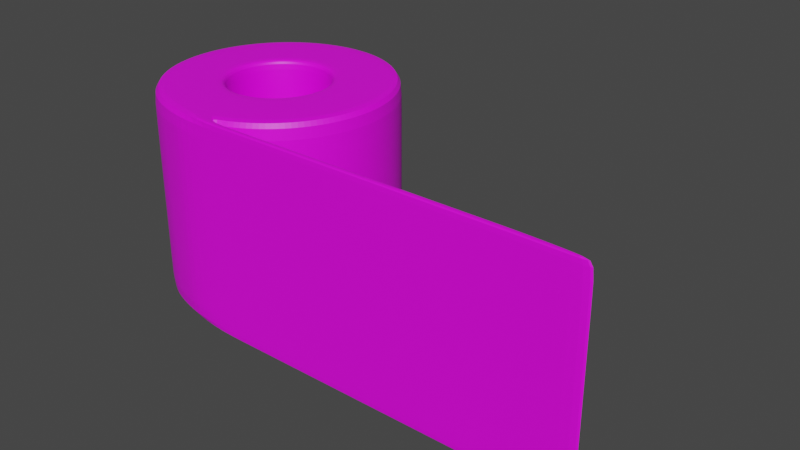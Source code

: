 # Source: Rollo.blend  (saved by Blender 2.82.7; exported with 4.5.12 LTS)
import bpy
from mathutils import Matrix  # noqa: F401  (used for matrix-valued properties, if any)

bpy.ops.wm.read_factory_settings(use_empty=True)
scene = bpy.context.scene
scene.name = 'Scene'

# ---- collections
col_collection = bpy.data.collections.new('Collection'); scene.collection.children.link(col_collection)

# ---- images (referenced by path relative to the original .blend; pixels are not part of the script)
import os
ASSET_DIR = os.environ.get("B2B_ASSET_DIR", "")  # directory of the original .blend (textures are referenced by path, not embedded)
HERE = os.path.dirname(os.path.abspath(__file__))  # packed textures are extracted next to this script under _unpacked/

def load_image(name, relpath, width, height, colorspace="sRGB"):
    """Load a texture the original file referenced (path relative to the .blend, or extracted next to this script)."""
    p = next((c for c in (os.path.join(HERE, relpath), os.path.join(ASSET_DIR, relpath)) if relpath and os.path.exists(c)), "")
    if p:
        img = bpy.data.images.load(p, check_existing=True)
        img.name = name
    else:  # same state as the original file: an image datablock whose file is absent (Cycles renders it pink)
        img = bpy.data.images.new(name, width, height)
        img.source = "FILE"
        img.filepath = "//" + (relpath or name)
    img.colorspace_settings.name = colorspace
    return img
img_papel_tex_png = load_image('papel-tex.png', 'papel-tex.png', 1024, 1024, 'sRGB')

# ---- materials (node trees are filled in below, after node groups)
mat_roio = bpy.data.materials.new('roio')
mat_roio.use_transparent_shadow = False

# ---- material node trees
mat_roio.use_nodes = True; mat_roio.node_tree.nodes.clear()
_N = mat_roio.node_tree.nodes; _L = mat_roio.node_tree.links
n0 = _N.new('ShaderNodeOutputMaterial'); n0.name = 'Material Output'; n0.location = (300, 300)
n1 = _N.new('ShaderNodeBsdfPrincipled'); n1.name = 'Principled BSDF'; n1.location = (10, 300)
n1.distribution = 'GGX'
n1.subsurface_method = 'BURLEY'
n1.inputs[3].default_value = 1.45
n1.inputs[27].default_value = (0.0, 0.0, 0.0, 1.0)
n1.inputs[28].default_value = 1.0
n2 = _N.new('ShaderNodeTexImage'); n2.name = 'Image Texture'; n2.location = (-280, 280)
n2.image = img_papel_tex_png
_L.new(n1.outputs[0], n0.inputs[0])
_L.new(n2.outputs[0], n1.inputs[0])
n0.is_active_output = True

# ---- world
world_world = bpy.data.worlds.new('World'); scene.world = world_world
world_world.use_nodes = True; world_world.node_tree.nodes.clear()
_N = world_world.node_tree.nodes; _L = world_world.node_tree.links
n0 = _N.new('ShaderNodeOutputWorld'); n0.name = 'World Output'; n0.location = (300, 300)
n1 = _N.new('ShaderNodeBackground'); n1.name = 'Background'; n1.location = (10, 300)
n1.inputs[0].default_value = (0.05088, 0.05088, 0.05088, 1.0)
_L.new(n1.outputs[0], n0.inputs[0])
n0.is_active_output = True
world_world.color = (0.05088, 0.05088, 0.05088)
world_world.use_sun_shadow = False
world_world.sun_shadow_jitter_overblur = 0.0

# ---- meshes
me_cylinder = bpy.data.meshes.new('Cylinder')
me_cylinder.from_pydata([(-2.98e-07, 0.4335, -0.9105), (-2.98e-07, 0.4335, 0.9105), (0.08457, 0.4252, -0.9105), (0.08457, 0.4252, 0.9105), (0.1659, 0.4005, -0.9105), (0.1659, 0.4005, 0.9105), (0.2408, 0.3604, -0.9105), (0.2408, 0.3604, 0.9105), (0.3065, 0.3065, -0.9105), (0.3065, 0.3065, 0.9105), (0.3604, 0.2408, -0.9105), (0.3604, 0.2408, 0.9105), (0.4005, 0.1659, -0.9105), (0.4005, 0.1659, 0.9105), (0.4252, 0.08457, -0.9105), (0.4252, 0.08457, 0.9105), (0.4335, -5.029e-08, -0.9105), (0.4335, -5.029e-08, 0.9105), (0.4252, -0.08457, -0.9105), (0.4252, -0.08457, 0.9105), (0.4005, -0.1659, -0.9105), (0.4005, -0.1659, 0.9105), (0.3604, -0.2408, -0.9105), (0.3604, -0.2408, 0.9105), (0.3065, -0.3065, -0.9105), (0.3065, -0.3065, 0.9105), (0.2408, -0.3604, -0.9105), (0.2408, -0.3604, 0.9105), (0.1659, -0.4005, -0.9105), (0.1659, -0.4005, 0.9105), (0.08457, -0.4252, -0.9105), (0.08457, -0.4252, 0.9105), (-1.639e-07, -0.4335, -0.9105), (-1.639e-07, -0.4335, 0.9105), (-0.08457, -0.4252, -0.9105), (-0.08457, -0.4252, 0.9105), (-0.1659, -0.4005, -0.9105), (-0.1659, -0.4005, 0.9105), (-0.2408, -0.3604, -0.9105), (-0.2408, -0.3604, 0.9105), (-0.3065, -0.3065, -0.9105), (-0.3065, -0.3065, 0.9105), (-0.3604, -0.2408, -0.9105), (-0.3604, -0.2408, 0.9105), (-0.4005, -0.1659, -0.9105), (-0.4005, -0.1659, 0.9105), (-0.4252, -0.08457, -0.9105), (-0.4252, -0.08457, 0.9105), (-0.4335, 4.359e-07, -0.9105), (-0.4335, 4.359e-07, 0.9105), (-0.4252, 0.08457, -0.9105), (-0.4252, 0.08457, 0.9105), (-0.4005, 0.1659, -0.9105), (-0.4005, 0.1659, 0.9105), (-0.3604, 0.2408, -0.9105), (-0.3604, 0.2408, 0.9105), (-0.3065, 0.3065, -0.9105), (-0.3065, 0.3065, 0.9105), (-0.2408, 0.3604, -0.9105), (-0.2408, 0.3604, 0.9105), (-0.1659, 0.4005, -0.9105), (-0.1659, 0.4005, 0.9105), (-0.08457, 0.4252, -0.9105), (-0.08457, 0.4252, 0.9105), (0.0, 1.0, -0.9105), (0.1951, 0.9808, -0.9105), (0.1951, 0.9808, 0.9105), (0.0, 1.0, 0.9105), (0.3827, 0.9239, -0.9105), (0.3827, 0.9239, 0.9105), (0.5556, 0.8315, -0.9105), (0.5556, 0.8315, 0.9105), (0.7071, 0.7071, -0.9105), (0.7071, 0.7071, 0.9105), (0.8315, 0.5556, -0.9105), (0.8315, 0.5556, 0.9105), (0.9239, 0.3827, -0.9105), (0.9239, 0.3827, 0.9105), (0.9808, 0.1951, -0.9105), (0.9808, 0.1951, 0.9105), (1.0, 7.637e-08, -0.9105), (1.0, 7.637e-08, 0.9105), (0.9808, -0.1951, -0.9105), (0.9808, -0.1951, 0.9105), (0.9239, -0.3827, -0.9105), (0.9239, -0.3827, 0.9105), (0.8315, -0.5556, -0.9105), (0.8315, -0.5556, 0.9105), (0.7071, -0.7071, -0.9105), (0.7071, -0.7071, 0.9105), (0.5556, -0.8315, -0.9105), (0.5556, -0.8315, 0.9105), (0.3827, -0.9239, -0.9105), (0.3827, -0.9239, 0.9105), (0.1951, -0.9808, -0.9105), (0.1951, -0.9808, 0.9105), (-3.278e-07, -1.028, -0.9105), (-3.278e-07, -1.028, 0.9105), (-0.1951, -0.9808, -0.9105), (-0.1951, -0.9808, 0.9105), (-0.3827, -0.9239, -0.9105), (-0.3827, -0.9239, 0.9105), (-0.5556, -0.8315, -0.9105), (-0.5556, -0.8315, 0.9105), (-0.7071, -0.7071, -0.9105), (-0.7071, -0.7071, 0.9105), (-0.8315, -0.5556, -0.9105), (-0.8315, -0.5556, 0.9105), (-0.9239, -0.3827, -0.9105), (-0.9239, -0.3827, 0.9105), (-0.9808, -0.1951, -0.9105), (-0.9808, -0.1951, 0.9105), (-1.0, 9.649e-07, -0.9105), (-1.0, 9.649e-07, 0.9105), (-0.9808, 0.1951, -0.9105), (-0.9808, 0.1951, 0.9105), (-0.9239, 0.3827, -0.9105), (-0.9239, 0.3827, 0.9105), (-0.8315, 0.5556, -0.9105), (-0.8315, 0.5556, 0.9105), (-0.7071, 0.7071, -0.9105), (-0.7071, 0.7071, 0.9105), (-0.5556, 0.8315, -0.9105), (-0.5556, 0.8315, 0.9105), (-0.3827, 0.9239, -0.9105), (-0.3827, 0.9239, 0.9105), (-0.1951, 0.9808, -0.9105), (-0.1951, 0.9808, 0.9105), (3.578, -1.002, 0.9105), (3.578, -1.002, -0.9105), (3.578, -1.035, -0.9105), (3.578, -1.035, 0.9105), (-8.941e-08, 0.5203, 0.9105), (0.1015, 0.5103, 0.9105), (0.1991, 0.4807, 0.9105), (0.2891, 0.4326, 0.9105), (0.3679, 0.3679, 0.9105), (0.4326, 0.2891, 0.9105), (0.4807, 0.1991, 0.9105), (0.5103, 0.1015, 0.9105), (0.5203, 7.264e-08, 0.9105), (0.5103, -0.1015, 0.9105), (0.4807, -0.1991, 0.9105), (0.4326, -0.2891, 0.9105), (0.3679, -0.3679, 0.9105), (0.2891, -0.4326, 0.9105), (0.1991, -0.4807, 0.9105), (0.1015, -0.5103, 0.9105), (-1.565e-07, -0.5203, 0.9105), (-0.1015, -0.5103, 0.9105), (-0.1991, -0.4807, 0.9105), (-0.2891, -0.4326, 0.9105), (-0.3679, -0.3679, 0.9105), (-0.4326, -0.2891, 0.9105), (-0.4807, -0.1991, 0.9105), (-0.5103, -0.1015, 0.9105), (-0.5203, 5.718e-07, 0.9105), (-0.5103, 0.1015, 0.9105), (-0.4807, 0.1991, 0.9105), (-0.4326, 0.2891, 0.9105), (-0.3679, 0.3679, 0.9105), (-0.289, 0.4326, 0.9105), (-0.1991, 0.4807, 0.9105), (-0.1015, 0.5103, 0.9105), (0.1015, 0.5103, -0.9105), (-8.941e-08, 0.5203, -0.9105), (0.1991, 0.4807, -0.9105), (0.2891, 0.4326, -0.9105), (0.3679, 0.3679, -0.9105), (0.4326, 0.2891, -0.9105), (0.4807, 0.1991, -0.9105), (0.5103, 0.1015, -0.9105), (0.5203, 7.264e-08, -0.9105), (0.5103, -0.1015, -0.9105), (0.4807, -0.1991, -0.9105), (0.4326, -0.2891, -0.9105), (0.3679, -0.3679, -0.9105), (0.2891, -0.4326, -0.9105), (0.1991, -0.4807, -0.9105), (0.1015, -0.5103, -0.9105), (-1.565e-07, -0.5203, -0.9105), (-0.1015, -0.5103, -0.9105), (-0.1991, -0.4807, -0.9105), (-0.2891, -0.4326, -0.9105), (-0.3679, -0.3679, -0.9105), (-0.4326, -0.2891, -0.9105), (-0.4807, -0.1991, -0.9105), (-0.5103, -0.1015, -0.9105), (-0.5203, 5.718e-07, -0.9105), (-0.5103, 0.1015, -0.9105), (-0.4807, 0.1991, -0.9105), (-0.4326, 0.2891, -0.9105), (-0.3679, 0.3679, -0.9105), (-0.289, 0.4326, -0.9105), (-0.1991, 0.4807, -0.9105), (-0.1015, 0.5103, -0.9105), (0.5132, -1.028, -0.9105), (0.833, -1.028, -0.9105), (1.153, -1.028, -0.9105), (1.473, -1.028, -0.9105), (1.793, -1.028, -0.9105), (2.113, -1.028, -0.9105), (2.432, -1.028, -0.9105), (2.752, -1.028, -0.9105), (3.072, -1.028, -0.9105), (3.072, -1.028, 0.9105), (2.752, -1.028, 0.9105), (2.432, -1.028, 0.9105), (2.113, -1.028, 0.9105), (1.793, -1.028, 0.9105), (1.473, -1.028, 0.9105), (1.153, -1.028, 0.9105), (0.833, -1.028, 0.9105), (0.5132, -1.028, 0.9105), (0.515, -0.9808, -0.9105), (0.8349, -0.9808, -0.9105), (1.155, -0.9808, -0.9105), (1.475, -0.9808, -0.9105), (1.795, -0.9808, -0.9105), (2.114, -0.9808, -0.9105), (2.434, -0.9808, -0.9105), (2.754, -0.9808, -0.9105), (3.074, -0.9808, -0.9105), (3.074, -0.9808, 0.9105), (2.754, -0.9808, 0.9105), (2.434, -0.9808, 0.9105), (2.114, -0.9808, 0.9105), (1.795, -0.9808, 0.9105), (1.475, -0.9808, 0.9105), (1.155, -0.9808, 0.9105), (0.8349, -0.9808, 0.9105), (0.515, -0.9808, 0.9105), (0.0, 1.0, 0.8887), (0.0, 1.0, -0.8887), (0.1951, 0.9808, -0.8887), (0.1951, 0.9808, 0.8887), (0.3827, 0.9239, -0.8887), (0.3827, 0.9239, 0.8887), (0.5556, 0.8315, -0.8887), (0.5556, 0.8315, 0.8887), (0.7071, 0.7071, -0.8887), (0.7071, 0.7071, 0.8887), (0.8315, 0.5556, -0.8887), (0.8315, 0.5556, 0.8887), (0.9239, 0.3827, -0.8887), (0.9239, 0.3827, 0.8887), (0.9808, 0.1951, -0.8887), (0.9808, 0.1951, 0.8887), (1.0, 7.637e-08, -0.8887), (1.0, 7.637e-08, 0.8887), (0.9808, -0.1951, -0.8887), (0.9808, -0.1951, 0.8887), (0.9239, -0.3827, -0.8887), (0.9239, -0.3827, 0.8887), (0.8315, -0.5556, -0.8887), (0.8315, -0.5556, 0.8887), (0.7071, -0.7071, -0.8887), (0.7071, -0.7071, 0.8887), (0.5556, -0.8315, -0.8887), (0.5556, -0.8315, 0.8887), (0.3827, -0.9239, -0.8887), (0.3827, -0.9239, 0.8887), (0.1951, -0.9808, -0.8887), (0.1951, -0.9808, 0.8887), (-3.278e-07, -1.028, 0.8887), (-3.278e-07, -1.028, -0.8887), (-0.1951, -0.9808, -0.8887), (-0.1951, -0.9808, 0.8887), (-0.3827, -0.9239, -0.8887), (-0.3827, -0.9239, 0.8887), (-0.5556, -0.8315, -0.8887), (-0.5556, -0.8315, 0.8887), (-0.7071, -0.7071, -0.8887), (-0.7071, -0.7071, 0.8887), (-0.8315, -0.5556, -0.8887), (-0.8315, -0.5556, 0.8887), (-0.9239, -0.3827, -0.8887), (-0.9239, -0.3827, 0.8887), (-0.9808, -0.1951, -0.8887), (-0.9808, -0.1951, 0.8887), (-1.0, 9.649e-07, -0.8887), (-1.0, 9.649e-07, 0.8887), (-0.9808, 0.1951, -0.8887), (-0.9808, 0.1951, 0.8887), (-0.9239, 0.3827, -0.8887), (-0.9239, 0.3827, 0.8887), (-0.8315, 0.5556, -0.8887), (-0.8315, 0.5556, 0.8887), (-0.7071, 0.7071, -0.8887), (-0.7071, 0.7071, 0.8887), (-0.5556, 0.8315, -0.8887), (-0.5556, 0.8315, 0.8887), (-0.3827, 0.9239, -0.8887), (-0.3827, 0.9239, 0.8887), (-0.1951, 0.9808, -0.8887), (-0.1951, 0.9808, 0.8887), (3.578, -1.002, 0.8887), (3.578, -1.002, -0.8887), (3.578, -1.035, 0.8887), (3.578, -1.035, -0.8887), (0.515, -0.9808, -0.8887), (0.515, -0.9808, 0.8887), (0.8349, -0.9808, -0.8887), (0.8349, -0.9808, 0.8887), (1.155, -0.9808, -0.8887), (1.155, -0.9808, 0.8887), (1.475, -0.9808, -0.8887), (1.475, -0.9808, 0.8887), (1.795, -0.9808, -0.8887), (1.795, -0.9808, 0.8887), (2.114, -0.9808, -0.8887), (2.114, -0.9808, 0.8887), (2.434, -0.9808, -0.8887), (2.434, -0.9808, 0.8887), (2.754, -0.9808, -0.8887), (2.754, -0.9808, 0.8887), (3.074, -0.9808, 0.8887), (3.074, -0.9808, -0.8887), (0.5132, -1.028, 0.8887), (0.5132, -1.028, -0.8887), (0.833, -1.028, 0.8887), (0.833, -1.028, -0.8887), (1.153, -1.028, 0.8887), (1.153, -1.028, -0.8887), (1.473, -1.028, 0.8887), (1.473, -1.028, -0.8887), (1.793, -1.028, 0.8887), (1.793, -1.028, -0.8887), (2.113, -1.028, 0.8887), (2.113, -1.028, -0.8887), (2.432, -1.028, 0.8887), (2.432, -1.028, -0.8887), (2.752, -1.028, 0.8887), (2.752, -1.028, -0.8887), (3.072, -1.028, -0.8887), (3.072, -1.028, 0.8887), (-2.98e-07, 0.4335, 0.8163), (-2.98e-07, 0.4335, -0.8163), (-0.08457, 0.4252, -0.8163), (-0.08457, 0.4252, 0.8163), (-0.1659, 0.4005, -0.8163), (-0.1659, 0.4005, 0.8163), (-0.2408, 0.3604, -0.8163), (-0.2408, 0.3604, 0.8163), (-0.3065, 0.3065, -0.8163), (-0.3065, 0.3065, 0.8163), (-0.3604, 0.2408, -0.8163), (-0.3604, 0.2408, 0.8163), (-0.4005, 0.1659, -0.8163), (-0.4005, 0.1659, 0.8163), (-0.4252, 0.08457, -0.8163), (-0.4252, 0.08457, 0.8163), (-0.4335, 4.359e-07, -0.8163), (-0.4335, 4.359e-07, 0.8163), (-0.4252, -0.08457, -0.8163), (-0.4252, -0.08457, 0.8163), (-0.4005, -0.1659, -0.8163), (-0.4005, -0.1659, 0.8163), (-0.3604, -0.2408, -0.8163), (-0.3604, -0.2408, 0.8163), (-0.3065, -0.3065, -0.8163), (-0.3065, -0.3065, 0.8163), (-0.2408, -0.3604, -0.8163), (-0.2408, -0.3604, 0.8163), (-0.1659, -0.4005, -0.8163), (-0.1659, -0.4005, 0.8163), (-0.08457, -0.4252, -0.8163), (-0.08457, -0.4252, 0.8163), (-1.639e-07, -0.4335, -0.8163), (-1.639e-07, -0.4335, 0.8163), (0.08457, -0.4252, -0.8163), (0.08457, -0.4252, 0.8163), (0.1659, -0.4005, -0.8163), (0.1659, -0.4005, 0.8163), (0.2408, -0.3604, -0.8163), (0.2408, -0.3604, 0.8163), (0.3065, -0.3065, -0.8163), (0.3065, -0.3065, 0.8163), (0.3604, -0.2408, -0.8163), (0.3604, -0.2408, 0.8163), (0.4005, -0.1659, -0.8163), (0.4005, -0.1659, 0.8163), (0.4252, -0.08457, -0.8163), (0.4252, -0.08457, 0.8163), (0.4335, -5.029e-08, -0.8163), (0.4335, -5.029e-08, 0.8163), (0.4252, 0.08457, -0.8163), (0.4252, 0.08457, 0.8163), (0.4005, 0.1659, -0.8163), (0.4005, 0.1659, 0.8163), (0.3604, 0.2408, -0.8163), (0.3604, 0.2408, 0.8163), (0.3065, 0.3065, -0.8163), (0.3065, 0.3065, 0.8163), (0.2408, 0.3604, -0.8163), (0.2408, 0.3604, 0.8163), (0.1659, 0.4005, -0.8163), (0.1659, 0.4005, 0.8163), (0.08457, 0.4252, -0.8163), (0.08457, 0.4252, 0.8163)], [], [(126, 294, 233, 64), (68, 236, 238, 70), (70, 238, 240, 72), (72, 240, 242, 74), (74, 242, 244, 76), (76, 244, 246, 78), (78, 246, 248, 80), (80, 248, 250, 82), (82, 250, 252, 84), (84, 252, 254, 86), (86, 254, 256, 88), (88, 256, 258, 90), (90, 258, 260, 92), (92, 260, 262, 94), (94, 262, 300, 214), (205, 335, 298, 131), (97, 264, 318, 213), (100, 268, 270, 102), (102, 270, 272, 104), (104, 272, 274, 106), (106, 274, 276, 108), (108, 276, 278, 110), (110, 278, 280, 112), (112, 280, 282, 114), (114, 282, 284, 116), (116, 284, 286, 118), (118, 286, 288, 120), (120, 288, 290, 122), (122, 290, 292, 124), (124, 292, 294, 126), (129, 297, 299, 130), (64, 233, 234, 65), (164, 165, 64, 65), (132, 133, 66, 67), (166, 164, 65, 68), (133, 134, 69, 66), (167, 166, 68, 70), (134, 135, 71, 69), (168, 167, 70, 72), (135, 136, 73, 71), (169, 168, 72, 74), (136, 137, 75, 73), (170, 169, 74, 76), (137, 138, 77, 75), (171, 170, 76, 78), (138, 139, 79, 77), (172, 171, 78, 80), (139, 140, 81, 79), (173, 172, 80, 82), (140, 141, 83, 81), (174, 173, 82, 84), (141, 142, 85, 83), (175, 174, 84, 86), (142, 143, 87, 85), (176, 175, 86, 88), (143, 144, 89, 87), (177, 176, 88, 90), (144, 145, 91, 89), (178, 177, 90, 92), (145, 146, 93, 91), (179, 178, 92, 94), (146, 147, 95, 93), (180, 179, 94, 96), (147, 148, 97, 95), (181, 180, 96, 98), (148, 149, 99, 97), (182, 181, 98, 100), (149, 150, 101, 99), (183, 182, 100, 102), (150, 151, 103, 101), (184, 183, 102, 104), (151, 152, 105, 103), (185, 184, 104, 106), (152, 153, 107, 105), (186, 185, 106, 108), (153, 154, 109, 107), (187, 186, 108, 110), (154, 155, 111, 109), (188, 187, 110, 112), (155, 156, 113, 111), (189, 188, 112, 114), (156, 157, 115, 113), (190, 189, 114, 116), (157, 158, 117, 115), (191, 190, 116, 118), (158, 159, 119, 117), (192, 191, 118, 120), (159, 160, 121, 119), (193, 192, 120, 122), (160, 161, 123, 121), (194, 193, 122, 124), (161, 162, 125, 123), (195, 194, 124, 126), (162, 163, 127, 125), (165, 195, 126, 64), (163, 132, 67, 127), (338, 340, 60, 62), (63, 61, 341, 339), (61, 59, 343, 341), (59, 57, 345, 343), (57, 55, 347, 345), (55, 53, 349, 347), (53, 51, 351, 349), (51, 49, 353, 351), (49, 47, 355, 353), (47, 45, 357, 355), (45, 43, 359, 357), (43, 41, 361, 359), (41, 39, 363, 361), (39, 37, 365, 363), (37, 35, 367, 365), (35, 33, 369, 367), (33, 31, 371, 369), (31, 29, 373, 371), (29, 27, 375, 373), (27, 25, 377, 375), (25, 23, 379, 377), (23, 21, 381, 379), (21, 19, 383, 381), (19, 17, 385, 383), (17, 15, 387, 385), (15, 13, 389, 387), (13, 11, 391, 389), (11, 9, 393, 391), (9, 7, 395, 393), (7, 5, 397, 395), (5, 3, 399, 397), (3, 1, 336, 399), (316, 223, 128, 296), (204, 222, 129, 130), (223, 205, 131, 128), (334, 204, 130, 299), (63, 1, 132, 163), (61, 63, 163, 162), (59, 61, 162, 161), (57, 59, 161, 160), (55, 57, 160, 159), (53, 55, 159, 158), (51, 53, 158, 157), (49, 51, 157, 156), (47, 49, 156, 155), (45, 47, 155, 154), (43, 45, 154, 153), (41, 43, 153, 152), (39, 41, 152, 151), (37, 39, 151, 150), (35, 37, 150, 149), (33, 35, 149, 148), (31, 33, 148, 147), (29, 31, 147, 146), (27, 29, 146, 145), (25, 27, 145, 144), (23, 25, 144, 143), (21, 23, 143, 142), (19, 21, 142, 141), (17, 19, 141, 140), (15, 17, 140, 139), (13, 15, 139, 138), (11, 13, 138, 137), (9, 11, 137, 136), (7, 9, 136, 135), (5, 7, 135, 134), (3, 5, 134, 133), (1, 3, 133, 132), (0, 62, 195, 165), (62, 60, 194, 195), (60, 58, 193, 194), (58, 56, 192, 193), (56, 54, 191, 192), (54, 52, 190, 191), (52, 50, 189, 190), (50, 48, 188, 189), (48, 46, 187, 188), (46, 44, 186, 187), (44, 42, 185, 186), (42, 40, 184, 185), (40, 38, 183, 184), (38, 36, 182, 183), (36, 34, 181, 182), (34, 32, 180, 181), (32, 30, 179, 180), (30, 28, 178, 179), (28, 26, 177, 178), (26, 24, 176, 177), (24, 22, 175, 176), (22, 20, 174, 175), (20, 18, 173, 174), (18, 16, 172, 173), (16, 14, 171, 172), (14, 12, 170, 171), (12, 10, 169, 170), (10, 8, 168, 169), (8, 6, 167, 168), (6, 4, 166, 167), (4, 2, 164, 166), (2, 0, 165, 164), (96, 265, 266, 98), (215, 302, 304, 216), (216, 304, 306, 217), (217, 306, 308, 218), (218, 308, 310, 219), (219, 310, 312, 220), (220, 312, 314, 221), (221, 314, 317, 222), (213, 318, 320, 212), (95, 97, 213, 231), (231, 213, 212, 230), (230, 212, 211, 229), (229, 211, 210, 228), (228, 210, 209, 227), (227, 209, 208, 226), (226, 208, 207, 225), (225, 207, 206, 224), (224, 206, 205, 223), (96, 94, 214, 196), (196, 214, 215, 197), (197, 215, 216, 198), (198, 216, 217, 199), (199, 217, 218, 200), (200, 218, 219, 201), (201, 219, 220, 202), (202, 220, 221, 203), (203, 221, 222, 204), (264, 97, 99, 267), (212, 320, 322, 211), (211, 322, 324, 210), (210, 324, 326, 209), (209, 326, 328, 208), (208, 328, 330, 207), (207, 330, 332, 206), (206, 332, 335, 205), (333, 203, 204, 334), (331, 202, 203, 333), (329, 201, 202, 331), (327, 200, 201, 329), (325, 199, 200, 327), (323, 198, 199, 325), (321, 197, 198, 323), (319, 196, 197, 321), (98, 266, 268, 100), (315, 224, 223, 316), (313, 225, 224, 315), (311, 226, 225, 313), (309, 227, 226, 311), (307, 228, 227, 309), (305, 229, 228, 307), (303, 230, 229, 305), (301, 231, 230, 303), (263, 95, 231, 301), (296, 128, 131, 298), (222, 317, 297, 129), (65, 234, 236, 68), (293, 125, 127, 295), (291, 123, 125, 293), (289, 121, 123, 291), (287, 119, 121, 289), (285, 117, 119, 287), (283, 115, 117, 285), (281, 113, 115, 283), (279, 111, 113, 281), (277, 109, 111, 279), (275, 107, 109, 277), (273, 105, 107, 275), (271, 103, 105, 273), (269, 101, 103, 271), (267, 99, 101, 269), (265, 96, 196, 319), (214, 300, 302, 215), (261, 93, 95, 263), (259, 91, 93, 261), (257, 89, 91, 259), (255, 87, 89, 257), (253, 85, 87, 255), (251, 83, 85, 253), (249, 81, 83, 251), (247, 79, 81, 249), (245, 77, 79, 247), (243, 75, 77, 245), (241, 73, 75, 243), (239, 71, 73, 241), (237, 69, 71, 239), (235, 66, 69, 237), (232, 67, 66, 235), (333, 334, 335, 332), (331, 333, 332, 330), (329, 331, 330, 328), (327, 329, 328, 326), (325, 327, 326, 324), (323, 325, 324, 322), (321, 323, 322, 320), (319, 321, 320, 318), (265, 319, 318, 264), (315, 316, 317, 314), (313, 315, 314, 312), (311, 313, 312, 310), (309, 311, 310, 308), (307, 309, 308, 306), (305, 307, 306, 304), (303, 305, 304, 302), (301, 303, 302, 300), (263, 301, 300, 262), (316, 296, 297, 317), (296, 298, 299, 297), (295, 232, 233, 294), (293, 295, 294, 292), (291, 293, 292, 290), (289, 291, 290, 288), (287, 289, 288, 286), (285, 287, 286, 284), (283, 285, 284, 282), (281, 283, 282, 280), (279, 281, 280, 278), (277, 279, 278, 276), (275, 277, 276, 274), (273, 275, 274, 272), (271, 273, 272, 270), (269, 271, 270, 268), (267, 269, 268, 266), (264, 267, 266, 265), (334, 299, 298, 335), (261, 263, 262, 260), (259, 261, 260, 258), (257, 259, 258, 256), (255, 257, 256, 254), (253, 255, 254, 252), (251, 253, 252, 250), (249, 251, 250, 248), (247, 249, 248, 246), (245, 247, 246, 244), (243, 245, 244, 242), (241, 243, 242, 240), (239, 241, 240, 238), (237, 239, 238, 236), (235, 237, 236, 234), (232, 235, 234, 233), (295, 127, 67, 232), (337, 338, 62, 0), (396, 398, 2, 4), (394, 396, 4, 6), (392, 394, 6, 8), (390, 392, 8, 10), (388, 390, 10, 12), (386, 388, 12, 14), (384, 386, 14, 16), (382, 384, 16, 18), (380, 382, 18, 20), (378, 380, 20, 22), (376, 378, 22, 24), (374, 376, 24, 26), (372, 374, 26, 28), (370, 372, 28, 30), (368, 370, 30, 32), (366, 368, 32, 34), (364, 366, 34, 36), (362, 364, 36, 38), (360, 362, 38, 40), (358, 360, 40, 42), (356, 358, 42, 44), (354, 356, 44, 46), (352, 354, 46, 48), (350, 352, 48, 50), (348, 350, 50, 52), (346, 348, 52, 54), (344, 346, 54, 56), (342, 344, 56, 58), (340, 342, 58, 60), (398, 337, 0, 2), (337, 398, 399, 336), (398, 396, 397, 399), (396, 394, 395, 397), (394, 392, 393, 395), (392, 390, 391, 393), (390, 388, 389, 391), (388, 386, 387, 389), (386, 384, 385, 387), (384, 382, 383, 385), (382, 380, 381, 383), (380, 378, 379, 381), (378, 376, 377, 379), (376, 374, 375, 377), (374, 372, 373, 375), (372, 370, 371, 373), (370, 368, 369, 371), (368, 366, 367, 369), (366, 364, 365, 367), (364, 362, 363, 365), (362, 360, 361, 363), (360, 358, 359, 361), (358, 356, 357, 359), (356, 354, 355, 357), (354, 352, 353, 355), (352, 350, 351, 353), (350, 348, 349, 351), (348, 346, 347, 349), (346, 344, 345, 347), (344, 342, 343, 345), (342, 340, 341, 343), (340, 338, 339, 341), (338, 337, 336, 339), (1, 63, 339, 336)])
_uv = me_cylinder.uv_layers.new(name='UVMap')
_uv.uv.foreach_set('vector', [0.07394, 0.9233, 0.07394, 0.9222, 0.08428, 0.9222, 0.08428, 0.9233, 0.1046, 0.9233, 0.1046, 0.9222, 0.1137, 0.9222, 0.1137, 0.9233, 0.1137, 0.9233, 0.1137, 0.9222, 0.1217, 0.9222, 0.1217, 0.9233, 0.4297, 0.5976, 0.4297, 0.5987, 0.4211, 0.5987, 0.4211, 0.5976, 0.4211, 0.5976, 0.4211, 0.5987, 0.4115, 0.5987, 0.4115, 0.5976, 0.4115, 0.5976, 0.4115, 0.5987, 0.4013, 0.5987, 0.4013, 0.5976, 0.4013, 0.5976, 0.4013, 0.5987, 0.3909, 0.5987, 0.3909, 0.5976, 0.3909, 0.5976, 0.3909, 0.5987, 0.3808, 0.5987, 0.3808, 0.5976, 0.3808, 0.5976, 0.3808, 0.5987, 0.3712, 0.5987, 0.3712, 0.5976, 0.3712, 0.5976, 0.3712, 0.5987, 0.3625, 0.5987, 0.3625, 0.5976, 0.3625, 0.5976, 0.3625, 0.5987, 0.3552, 0.5987, 0.3552, 0.5976, 0.2288, 0.9233, 0.2288, 0.9222, 0.2368, 0.9222, 0.2368, 0.9233, 0.2368, 0.9233, 0.2368, 0.9222, 0.246, 0.9222, 0.246, 0.9233, 0.246, 0.9233, 0.246, 0.9222, 0.2559, 0.9222, 0.2559, 0.9233, 0.3552, 0.9805, 0.354, 0.9805, 0.354, 0.9637, 0.3552, 0.9637, 0.2587, 0.7857, 0.2599, 0.7857, 0.2599, 0.8025, 0.2587, 0.8025, 0.2587, 0.6347, 0.2599, 0.6347, 0.2599, 0.6515, 0.2587, 0.6515, 0.3552, 0.6146, 0.354, 0.6146, 0.354, 0.6055, 0.3552, 0.6055, 0.3552, 0.6055, 0.354, 0.6055, 0.354, 0.5976, 0.3552, 0.5976, 0.1963, 0.8278, 0.1963, 0.8289, 0.1877, 0.8289, 0.1877, 0.8278, 0.1877, 0.8278, 0.1877, 0.8289, 0.1781, 0.8289, 0.1781, 0.8278, 0.1781, 0.8278, 0.1781, 0.8289, 0.1679, 0.8289, 0.1679, 0.8278, 0.1679, 0.8278, 0.1679, 0.8289, 0.1575, 0.8289, 0.1575, 0.8278, 0.1575, 0.8278, 0.1575, 0.8289, 0.1473, 0.8289, 0.1473, 0.8278, 0.1473, 0.8278, 0.1473, 0.8289, 0.1377, 0.8289, 0.1377, 0.8278, 0.1377, 0.8278, 0.1377, 0.8289, 0.1291, 0.8289, 0.1291, 0.8278, 0.1291, 0.8278, 0.1291, 0.8289, 0.1217, 0.8289, 0.1217, 0.8278, 0.04681, 0.9233, 0.04681, 0.9222, 0.05484, 0.9222, 0.05484, 0.9233, 0.05484, 0.9233, 0.05484, 0.9222, 0.064, 0.9222, 0.064, 0.9233, 0.064, 0.9233, 0.064, 0.9222, 0.07394, 0.9222, 0.07394, 0.9233, 0.3552, 0.8127, 0.354, 0.8127, 0.354, 0.8025, 0.3552, 0.8025, 0.08428, 0.9233, 0.08428, 0.9222, 0.09462, 0.9222, 0.09462, 0.9233, 0.2314, 0.6401, 0.229, 0.6354, 0.2504, 0.6218, 0.2551, 0.631, 0.123, 0.79, 0.1255, 0.7853, 0.1491, 0.7944, 0.1444, 0.8036, 0.2329, 0.6453, 0.2314, 0.6401, 0.2551, 0.631, 0.2579, 0.6409, 0.1255, 0.7853, 0.1269, 0.7801, 0.152, 0.7845, 0.1491, 0.7944, 0.2333, 0.6506, 0.2329, 0.6453, 0.2579, 0.6409, 0.2587, 0.6511, 0.1269, 0.7801, 0.1273, 0.7748, 0.1528, 0.7743, 0.152, 0.7845, 0.2326, 0.6559, 0.2333, 0.6506, 0.2587, 0.6511, 0.2575, 0.6613, 0.1273, 0.7748, 0.1267, 0.7695, 0.1515, 0.764, 0.1528, 0.7743, 0.231, 0.661, 0.2326, 0.6559, 0.2575, 0.6613, 0.2542, 0.6711, 0.1267, 0.7695, 0.125, 0.7644, 0.1483, 0.7543, 0.1515, 0.764, 0.2283, 0.6657, 0.231, 0.661, 0.2542, 0.6711, 0.2492, 0.6801, 0.125, 0.7644, 0.1224, 0.7597, 0.1432, 0.7453, 0.1483, 0.7543, 0.2248, 0.6697, 0.2283, 0.6657, 0.2492, 0.6801, 0.2424, 0.6879, 0.1224, 0.7597, 0.1189, 0.7556, 0.1365, 0.7375, 0.1432, 0.7453, 0.2206, 0.673, 0.2248, 0.6697, 0.2424, 0.6879, 0.2342, 0.6943, 0.1189, 0.7556, 0.1146, 0.7523, 0.1283, 0.7311, 0.1365, 0.7375, 0.2157, 0.6755, 0.2206, 0.673, 0.2342, 0.6943, 0.225, 0.6989, 0.1146, 0.7523, 0.1098, 0.7499, 0.119, 0.7265, 0.1283, 0.7311, 0.2105, 0.6769, 0.2157, 0.6755, 0.225, 0.6989, 0.215, 0.7017, 0.1098, 0.7499, 0.1046, 0.7485, 0.109, 0.7237, 0.119, 0.7265, 0.2052, 0.6773, 0.2105, 0.6769, 0.215, 0.7017, 0.2046, 0.7025, 0.1046, 0.7485, 0.09921, 0.7481, 0.09868, 0.7229, 0.109, 0.7237, 0.1998, 0.6767, 0.2052, 0.6773, 0.2046, 0.7025, 0.1943, 0.7013, 0.09921, 0.7481, 0.09385, 0.7487, 0.08837, 0.7241, 0.09868, 0.7229, 0.1947, 0.675, 0.1998, 0.6767, 0.1943, 0.7013, 0.1844, 0.6981, 0.09385, 0.7487, 0.08871, 0.7503, 0.0785, 0.7273, 0.08837, 0.7241, 0.1899, 0.6724, 0.1947, 0.675, 0.1844, 0.6981, 0.1754, 0.693, 0.08871, 0.7503, 0.084, 0.753, 0.06944, 0.7323, 0.0785, 0.7273, 0.1858, 0.6689, 0.1899, 0.6724, 0.1754, 0.693, 0.1675, 0.6864, 0.084, 0.753, 0.07989, 0.7564, 0.06155, 0.739, 0.06944, 0.7323, 0.1825, 0.6647, 0.1858, 0.6689, 0.1675, 0.6864, 0.1611, 0.6783, 0.07989, 0.7564, 0.07655, 0.7607, 0.05513, 0.7471, 0.06155, 0.739, 0.18, 0.66, 0.1825, 0.6647, 0.1611, 0.6783, 0.1564, 0.6691, 0.07655, 0.7607, 0.0741, 0.7654, 0.05043, 0.7563, 0.05513, 0.7471, 0.1786, 0.6548, 0.18, 0.66, 0.1564, 0.6691, 0.1536, 0.6592, 0.0741, 0.7654, 0.07264, 0.7706, 0.04762, 0.7662, 0.05043, 0.7563, 0.1782, 0.6495, 0.1786, 0.6548, 0.1536, 0.6592, 0.1528, 0.649, 0.07264, 0.7706, 0.07223, 0.7759, 0.04681, 0.7764, 0.04762, 0.7662, 0.1788, 0.6442, 0.1782, 0.6495, 0.1528, 0.649, 0.154, 0.6387, 0.07223, 0.7759, 0.07287, 0.7812, 0.04805, 0.7866, 0.04681, 0.7764, 0.1805, 0.6391, 0.1788, 0.6442, 0.154, 0.6387, 0.1572, 0.629, 0.07287, 0.7812, 0.07454, 0.7863, 0.05127, 0.7964, 0.04805, 0.7866, 0.1831, 0.6344, 0.1805, 0.6391, 0.1572, 0.629, 0.1623, 0.62, 0.07454, 0.7863, 0.07719, 0.791, 0.05635, 0.8054, 0.05127, 0.7964, 0.1866, 0.6303, 0.1831, 0.6344, 0.1623, 0.62, 0.1691, 0.6122, 0.07719, 0.791, 0.0807, 0.795, 0.06311, 0.8132, 0.05635, 0.8054, 0.1909, 0.627, 0.1866, 0.6303, 0.1691, 0.6122, 0.1772, 0.6058, 0.0807, 0.795, 0.08495, 0.7983, 0.07127, 0.8196, 0.06311, 0.8132, 0.1957, 0.6246, 0.1909, 0.627, 0.1772, 0.6058, 0.1865, 0.6012, 0.08495, 0.7983, 0.08977, 0.8008, 0.08053, 0.8242, 0.07127, 0.8196, 0.2009, 0.6232, 0.1957, 0.6246, 0.1865, 0.6012, 0.1965, 0.5984, 0.08977, 0.8008, 0.09497, 0.8022, 0.09053, 0.827, 0.08053, 0.8242, 0.2063, 0.6228, 0.2009, 0.6232, 0.1965, 0.5984, 0.2068, 0.5976, 0.09497, 0.8022, 0.1004, 0.8026, 0.1009, 0.8278, 0.09053, 0.827, 0.2117, 0.6234, 0.2063, 0.6228, 0.2068, 0.5976, 0.2171, 0.5988, 0.1004, 0.8026, 0.1057, 0.802, 0.1112, 0.8266, 0.1009, 0.8278, 0.2168, 0.6251, 0.2117, 0.6234, 0.2171, 0.5988, 0.227, 0.602, 0.1057, 0.802, 0.1109, 0.8003, 0.1211, 0.8234, 0.1112, 0.8266, 0.2215, 0.6277, 0.2168, 0.6251, 0.227, 0.602, 0.2361, 0.607, 0.1109, 0.8003, 0.1156, 0.7977, 0.1301, 0.8183, 0.1211, 0.8234, 0.2256, 0.6311, 0.2215, 0.6277, 0.2361, 0.607, 0.244, 0.6137, 0.1156, 0.7977, 0.1197, 0.7942, 0.138, 0.8117, 0.1301, 0.8183, 0.229, 0.6354, 0.2256, 0.6311, 0.244, 0.6137, 0.2504, 0.6218, 0.1197, 0.7942, 0.123, 0.79, 0.1444, 0.8036, 0.138, 0.8117, 0.8323, 0.2798, 0.8448, 0.2798, 0.8448, 0.2917, 0.8323, 0.2917, 0.8323, 0.06203, 0.8448, 0.06203, 0.8448, 0.07391, 0.8323, 0.07391, 0.8448, 0.06203, 0.8571, 0.06203, 0.8571, 0.07391, 0.8448, 0.07391, 0.8571, 0.06203, 0.8687, 0.06203, 0.8687, 0.07391, 0.8571, 0.07391, 0.8687, 0.06203, 0.8791, 0.06203, 0.8791, 0.07391, 0.8687, 0.07391, 0.6089, 0.06203, 0.6178, 0.06203, 0.6178, 0.07391, 0.6089, 0.07391, 0.6178, 0.06203, 0.6282, 0.06203, 0.6282, 0.07391, 0.6178, 0.07391, 0.6282, 0.06203, 0.6398, 0.06203, 0.6398, 0.07391, 0.6282, 0.07391, 0.6398, 0.06203, 0.6521, 0.06203, 0.6521, 0.07391, 0.6398, 0.07391, 0.6521, 0.06203, 0.6647, 0.06203, 0.6647, 0.07391, 0.6521, 0.07391, 0.6647, 0.06203, 0.677, 0.06203, 0.677, 0.07391, 0.6647, 0.07391, 0.677, 0.06203, 0.6886, 0.06203, 0.6886, 0.07391, 0.677, 0.07391, 0.6886, 0.06203, 0.699, 0.06203, 0.699, 0.07391, 0.6886, 0.07391, 0.699, 0.06203, 0.7079, 0.06203, 0.7079, 0.07391, 0.699, 0.07391, 0.7079, 0.06203, 0.7183, 0.06203, 0.7183, 0.07391, 0.7079, 0.07391, 0.7183, 0.06203, 0.7299, 0.06203, 0.7299, 0.07391, 0.7183, 0.07391, 0.7299, 0.06203, 0.7422, 0.06203, 0.7422, 0.07391, 0.7299, 0.07391, 0.7422, 0.06203, 0.7547, 0.06203, 0.7547, 0.07391, 0.7422, 0.07391, 0.7547, 0.06203, 0.767, 0.06203, 0.767, 0.07391, 0.7547, 0.07391, 0.767, 0.06203, 0.7786, 0.06203, 0.7786, 0.07391, 0.767, 0.07391, 0.7786, 0.06203, 0.7891, 0.06203, 0.7891, 0.07391, 0.7786, 0.07391, 0.9692, 0.2917, 0.9603, 0.2917, 0.9603, 0.2798, 0.9692, 0.2798, 0.9603, 0.2917, 0.9499, 0.2917, 0.9499, 0.2798, 0.9603, 0.2798, 0.9499, 0.2917, 0.9383, 0.2917, 0.9383, 0.2798, 0.9499, 0.2798, 0.9383, 0.2917, 0.926, 0.2917, 0.926, 0.2798, 0.9383, 0.2798, 0.926, 0.2917, 0.9135, 0.2917, 0.9135, 0.2798, 0.926, 0.2798, 0.9135, 0.2917, 0.9012, 0.2917, 0.9012, 0.2798, 0.9135, 0.2798, 0.9012, 0.2917, 0.8896, 0.2917, 0.8896, 0.2798, 0.9012, 0.2798, 0.8896, 0.2917, 0.8791, 0.2917, 0.8791, 0.2798, 0.8896, 0.2798, 0.7891, 0.06203, 0.7979, 0.06203, 0.7979, 0.07391, 0.7891, 0.07391, 0.7979, 0.06203, 0.8084, 0.06203, 0.8084, 0.07391, 0.7979, 0.07391, 0.8084, 0.06203, 0.82, 0.06203, 0.82, 0.07391, 0.8084, 0.07391, 0.2599, 0.8295, 0.2587, 0.8295, 0.2587, 0.8127, 0.2599, 0.8127, 0.2432, 0.8056, 0.2496, 0.8136, 0.2587, 0.8278, 0.2523, 0.8197, 0.1436, 0.6117, 0.1372, 0.6198, 0.1463, 0.6057, 0.1528, 0.5976, 0.354, 0.7857, 0.3552, 0.7857, 0.3552, 0.8025, 0.354, 0.8025, 0.9019, 0.3624, 0.9019, 0.3517, 0.9147, 0.3506, 0.9147, 0.3635, 0.8995, 0.3729, 0.9019, 0.3624, 0.9147, 0.3635, 0.9117, 0.3761, 0.8947, 0.3828, 0.8995, 0.3729, 0.9117, 0.3761, 0.906, 0.388, 0.8877, 0.3917, 0.8947, 0.3828, 0.906, 0.388, 0.8976, 0.3987, 0.8788, 0.3993, 0.8877, 0.3917, 0.8976, 0.3987, 0.887, 0.4078, 0.8684, 0.4053, 0.8788, 0.3993, 0.887, 0.4078, 0.8744, 0.4149, 0.8568, 0.4094, 0.8684, 0.4053, 0.8744, 0.4149, 0.8605, 0.4198, 0.8445, 0.4115, 0.8568, 0.4094, 0.8605, 0.4198, 0.8458, 0.4223, 0.832, 0.4115, 0.8445, 0.4115, 0.8458, 0.4223, 0.8307, 0.4223, 0.8197, 0.4094, 0.832, 0.4115, 0.8307, 0.4223, 0.8159, 0.4198, 0.8081, 0.4053, 0.8197, 0.4094, 0.8159, 0.4198, 0.802, 0.4149, 0.7976, 0.3993, 0.8081, 0.4053, 0.802, 0.4149, 0.7895, 0.4078, 0.7888, 0.3917, 0.7976, 0.3993, 0.7895, 0.4078, 0.7789, 0.3987, 0.7818, 0.3828, 0.7888, 0.3917, 0.7789, 0.3987, 0.7705, 0.388, 0.777, 0.3729, 0.7818, 0.3828, 0.7705, 0.388, 0.7647, 0.3761, 0.7745, 0.3624, 0.777, 0.3729, 0.7647, 0.3761, 0.7618, 0.3635, 0.7745, 0.3517, 0.7745, 0.3624, 0.7618, 0.3635, 0.7618, 0.3506, 0.777, 0.3412, 0.7745, 0.3517, 0.7618, 0.3506, 0.7647, 0.338, 0.7818, 0.3313, 0.777, 0.3412, 0.7647, 0.338, 0.7705, 0.3261, 0.7888, 0.3223, 0.7818, 0.3313, 0.7705, 0.3261, 0.7789, 0.3154, 0.7976, 0.3148, 0.7888, 0.3223, 0.7789, 0.3154, 0.7895, 0.3063, 0.8081, 0.3088, 0.7976, 0.3148, 0.7895, 0.3063, 0.802, 0.2992, 0.8197, 0.3047, 0.8081, 0.3088, 0.802, 0.2992, 0.8159, 0.2942, 0.832, 0.3026, 0.8197, 0.3047, 0.8159, 0.2942, 0.8307, 0.2917, 0.8445, 0.3026, 0.832, 0.3026, 0.8307, 0.2917, 0.8458, 0.2917, 0.8568, 0.3047, 0.8445, 0.3026, 0.8458, 0.2917, 0.8605, 0.2942, 0.8684, 0.3088, 0.8568, 0.3047, 0.8605, 0.2942, 0.8744, 0.2992, 0.8788, 0.3148, 0.8684, 0.3088, 0.8744, 0.2992, 0.887, 0.3063, 0.8877, 0.3223, 0.8788, 0.3148, 0.887, 0.3063, 0.8976, 0.3154, 0.8947, 0.3313, 0.8877, 0.3223, 0.8976, 0.3154, 0.906, 0.3261, 0.8995, 0.3412, 0.8947, 0.3313, 0.906, 0.3261, 0.9117, 0.338, 0.9019, 0.3517, 0.8995, 0.3412, 0.9117, 0.338, 0.9147, 0.3506, 0.6217, 0.3517, 0.6217, 0.3624, 0.6089, 0.3635, 0.6089, 0.3506, 0.6217, 0.3624, 0.6241, 0.3729, 0.6118, 0.3761, 0.6089, 0.3635, 0.6241, 0.3729, 0.6289, 0.3828, 0.6176, 0.388, 0.6118, 0.3761, 0.6289, 0.3828, 0.6359, 0.3917, 0.626, 0.3987, 0.6176, 0.388, 0.6359, 0.3917, 0.6447, 0.3993, 0.6366, 0.4078, 0.626, 0.3987, 0.6447, 0.3993, 0.6552, 0.4053, 0.6491, 0.4149, 0.6366, 0.4078, 0.6552, 0.4053, 0.6668, 0.4094, 0.6631, 0.4198, 0.6491, 0.4149, 0.6668, 0.4094, 0.6791, 0.4115, 0.6778, 0.4223, 0.6631, 0.4198, 0.6791, 0.4115, 0.6916, 0.4115, 0.6929, 0.4223, 0.6778, 0.4223, 0.6916, 0.4115, 0.7039, 0.4094, 0.7076, 0.4198, 0.6929, 0.4223, 0.7039, 0.4094, 0.7155, 0.4053, 0.7216, 0.4149, 0.7076, 0.4198, 0.7155, 0.4053, 0.726, 0.3993, 0.7341, 0.4078, 0.7216, 0.4149, 0.726, 0.3993, 0.7348, 0.3917, 0.7447, 0.3987, 0.7341, 0.4078, 0.7348, 0.3917, 0.7418, 0.3828, 0.7531, 0.388, 0.7447, 0.3987, 0.7418, 0.3828, 0.7466, 0.3729, 0.7589, 0.3761, 0.7531, 0.388, 0.7466, 0.3729, 0.749, 0.3624, 0.7618, 0.3635, 0.7589, 0.3761, 0.749, 0.3624, 0.749, 0.3517, 0.7618, 0.3506, 0.7618, 0.3635, 0.749, 0.3517, 0.7466, 0.3412, 0.7589, 0.338, 0.7618, 0.3506, 0.7466, 0.3412, 0.7418, 0.3313, 0.7531, 0.3261, 0.7589, 0.338, 0.7418, 0.3313, 0.7348, 0.3223, 0.7447, 0.3154, 0.7531, 0.3261, 0.7348, 0.3223, 0.726, 0.3148, 0.7341, 0.3063, 0.7447, 0.3154, 0.726, 0.3148, 0.7155, 0.3088, 0.7216, 0.2992, 0.7341, 0.3063, 0.7155, 0.3088, 0.7039, 0.3047, 0.7076, 0.2942, 0.7216, 0.2992, 0.7039, 0.3047, 0.6916, 0.3026, 0.6929, 0.2917, 0.7076, 0.2942, 0.6916, 0.3026, 0.6791, 0.3026, 0.6778, 0.2917, 0.6929, 0.2917, 0.6791, 0.3026, 0.6668, 0.3047, 0.6631, 0.2942, 0.6778, 0.2917, 0.6668, 0.3047, 0.6552, 0.3088, 0.6491, 0.2992, 0.6631, 0.2942, 0.6552, 0.3088, 0.6447, 0.3148, 0.6366, 0.3063, 0.6491, 0.2992, 0.6447, 0.3148, 0.6359, 0.3223, 0.626, 0.3154, 0.6366, 0.3063, 0.6359, 0.3223, 0.6289, 0.3313, 0.6176, 0.3261, 0.626, 0.3154, 0.6289, 0.3313, 0.6241, 0.3412, 0.6118, 0.338, 0.6176, 0.3261, 0.6241, 0.3412, 0.6217, 0.3517, 0.6089, 0.3506, 0.6118, 0.338, 0.3552, 0.6347, 0.354, 0.6347, 0.354, 0.6245, 0.3552, 0.6245, 0.3552, 0.947, 0.354, 0.947, 0.354, 0.9302, 0.3552, 0.9302, 0.3552, 0.9302, 0.354, 0.9302, 0.354, 0.9134, 0.3552, 0.9134, 0.3552, 0.9134, 0.354, 0.9134, 0.354, 0.8966, 0.3552, 0.8966, 0.3552, 0.8966, 0.354, 0.8966, 0.354, 0.8798, 0.3552, 0.8798, 0.3552, 0.8798, 0.354, 0.8798, 0.354, 0.8631, 0.3552, 0.8631, 0.3552, 0.8631, 0.354, 0.8631, 0.354, 0.8463, 0.3552, 0.8463, 0.3552, 0.8463, 0.354, 0.8463, 0.354, 0.8295, 0.3552, 0.8295, 0.2587, 0.6515, 0.2599, 0.6515, 0.2599, 0.6682, 0.2587, 0.6682, 0.06155, 0.739, 0.05513, 0.7471, 0.06425, 0.733, 0.07067, 0.7249, 0.07067, 0.7249, 0.06425, 0.733, 0.07337, 0.7188, 0.07979, 0.7107, 0.07979, 0.7107, 0.07337, 0.7188, 0.08249, 0.7047, 0.08891, 0.6966, 0.08891, 0.6966, 0.08249, 0.7047, 0.09161, 0.6905, 0.09803, 0.6825, 0.09803, 0.6825, 0.09161, 0.6905, 0.1007, 0.6764, 0.1072, 0.6683, 0.1072, 0.6683, 0.1007, 0.6764, 0.1099, 0.6623, 0.1163, 0.6542, 0.1163, 0.6542, 0.1099, 0.6623, 0.119, 0.6481, 0.1254, 0.64, 0.1254, 0.64, 0.119, 0.6481, 0.1281, 0.634, 0.1345, 0.6259, 0.1345, 0.6259, 0.1281, 0.634, 0.1372, 0.6198, 0.1436, 0.6117, 0.1611, 0.6783, 0.1675, 0.6864, 0.1766, 0.7005, 0.1702, 0.6924, 0.1702, 0.6924, 0.1766, 0.7005, 0.1857, 0.7146, 0.1793, 0.7066, 0.1793, 0.7066, 0.1857, 0.7146, 0.1949, 0.7288, 0.1884, 0.7207, 0.1884, 0.7207, 0.1949, 0.7288, 0.204, 0.7429, 0.1976, 0.7348, 0.1976, 0.7348, 0.204, 0.7429, 0.2131, 0.7571, 0.2067, 0.749, 0.2067, 0.749, 0.2131, 0.7571, 0.2222, 0.7712, 0.2158, 0.7631, 0.2158, 0.7631, 0.2222, 0.7712, 0.2313, 0.7854, 0.2249, 0.7773, 0.2249, 0.7773, 0.2313, 0.7854, 0.2405, 0.7995, 0.234, 0.7914, 0.234, 0.7914, 0.2405, 0.7995, 0.2496, 0.8136, 0.2432, 0.8056, 0.2599, 0.6347, 0.2587, 0.6347, 0.2587, 0.6245, 0.2599, 0.6245, 0.2587, 0.6682, 0.2599, 0.6682, 0.2599, 0.685, 0.2587, 0.685, 0.2587, 0.685, 0.2599, 0.685, 0.2599, 0.7018, 0.2587, 0.7018, 0.2587, 0.7018, 0.2599, 0.7018, 0.2599, 0.7186, 0.2587, 0.7186, 0.2587, 0.7186, 0.2599, 0.7186, 0.2599, 0.7354, 0.2587, 0.7354, 0.2587, 0.7354, 0.2599, 0.7354, 0.2599, 0.7522, 0.2587, 0.7522, 0.2587, 0.7522, 0.2599, 0.7522, 0.2599, 0.7689, 0.2587, 0.7689, 0.2587, 0.7689, 0.2599, 0.7689, 0.2599, 0.7857, 0.2587, 0.7857, 0.354, 0.7689, 0.3552, 0.7689, 0.3552, 0.7857, 0.354, 0.7857, 0.354, 0.7522, 0.3552, 0.7522, 0.3552, 0.7689, 0.354, 0.7689, 0.354, 0.7354, 0.3552, 0.7354, 0.3552, 0.7522, 0.354, 0.7522, 0.354, 0.7186, 0.3552, 0.7186, 0.3552, 0.7354, 0.354, 0.7354, 0.354, 0.7018, 0.3552, 0.7018, 0.3552, 0.7186, 0.354, 0.7186, 0.354, 0.685, 0.3552, 0.685, 0.3552, 0.7018, 0.354, 0.7018, 0.354, 0.6682, 0.3552, 0.6682, 0.3552, 0.685, 0.354, 0.685, 0.354, 0.6515, 0.3552, 0.6515, 0.3552, 0.6682, 0.354, 0.6682, 0.3552, 0.6245, 0.354, 0.6245, 0.354, 0.6146, 0.3552, 0.6146, 0.2599, 0.8463, 0.2587, 0.8463, 0.2587, 0.8295, 0.2599, 0.8295, 0.2599, 0.8631, 0.2587, 0.8631, 0.2587, 0.8463, 0.2599, 0.8463, 0.2599, 0.8798, 0.2587, 0.8798, 0.2587, 0.8631, 0.2599, 0.8631, 0.2599, 0.8966, 0.2587, 0.8966, 0.2587, 0.8798, 0.2599, 0.8798, 0.2599, 0.9134, 0.2587, 0.9134, 0.2587, 0.8966, 0.2599, 0.8966, 0.2599, 0.9302, 0.2587, 0.9302, 0.2587, 0.9134, 0.2599, 0.9134, 0.2599, 0.947, 0.2587, 0.947, 0.2587, 0.9302, 0.2599, 0.9302, 0.2599, 0.9637, 0.2587, 0.9637, 0.2587, 0.947, 0.2599, 0.947, 0.2599, 0.9805, 0.2587, 0.9805, 0.2587, 0.9637, 0.2599, 0.9637, 0.2599, 0.8127, 0.2587, 0.8127, 0.2587, 0.8025, 0.2599, 0.8025, 0.3552, 0.8295, 0.354, 0.8295, 0.354, 0.8127, 0.3552, 0.8127, 0.09462, 0.9233, 0.09462, 0.9222, 0.1046, 0.9222, 0.1046, 0.9233, 0.064, 0.8289, 0.064, 0.8278, 0.07394, 0.8278, 0.07394, 0.8289, 0.05484, 0.8289, 0.05484, 0.8278, 0.064, 0.8278, 0.064, 0.8289, 0.04681, 0.8289, 0.04681, 0.8278, 0.05484, 0.8278, 0.05484, 0.8289, 0.1291, 0.9222, 0.1291, 0.9233, 0.1217, 0.9233, 0.1217, 0.9222, 0.1377, 0.9222, 0.1377, 0.9233, 0.1291, 0.9233, 0.1291, 0.9222, 0.1473, 0.9222, 0.1473, 0.9233, 0.1377, 0.9233, 0.1377, 0.9222, 0.1575, 0.9222, 0.1575, 0.9233, 0.1473, 0.9233, 0.1473, 0.9222, 0.1679, 0.9222, 0.1679, 0.9233, 0.1575, 0.9233, 0.1575, 0.9222, 0.1781, 0.9222, 0.1781, 0.9233, 0.1679, 0.9233, 0.1679, 0.9222, 0.1877, 0.9222, 0.1877, 0.9233, 0.1781, 0.9233, 0.1781, 0.9222, 0.1963, 0.9222, 0.1963, 0.9233, 0.1877, 0.9233, 0.1877, 0.9222, 0.2599, 0.6055, 0.2587, 0.6055, 0.2587, 0.5976, 0.2599, 0.5976, 0.2599, 0.6146, 0.2587, 0.6146, 0.2587, 0.6055, 0.2599, 0.6055, 0.2599, 0.6245, 0.2587, 0.6245, 0.2587, 0.6146, 0.2599, 0.6146, 0.354, 0.6347, 0.3552, 0.6347, 0.3552, 0.6515, 0.354, 0.6515, 0.3552, 0.9637, 0.354, 0.9637, 0.354, 0.947, 0.3552, 0.947, 0.246, 0.8289, 0.246, 0.8278, 0.2559, 0.8278, 0.2559, 0.8289, 0.2368, 0.8289, 0.2368, 0.8278, 0.246, 0.8278, 0.246, 0.8289, 0.2288, 0.8289, 0.2288, 0.8278, 0.2368, 0.8278, 0.2368, 0.8289, 0.3625, 0.692, 0.3625, 0.6931, 0.3552, 0.6931, 0.3552, 0.692, 0.3712, 0.692, 0.3712, 0.6931, 0.3625, 0.6931, 0.3625, 0.692, 0.3808, 0.692, 0.3808, 0.6931, 0.3712, 0.6931, 0.3712, 0.692, 0.3909, 0.692, 0.3909, 0.6931, 0.3808, 0.6931, 0.3808, 0.692, 0.4013, 0.692, 0.4013, 0.6931, 0.3909, 0.6931, 0.3909, 0.692, 0.4115, 0.692, 0.4115, 0.6931, 0.4013, 0.6931, 0.4013, 0.692, 0.4211, 0.692, 0.4211, 0.6931, 0.4115, 0.6931, 0.4115, 0.692, 0.4297, 0.692, 0.4297, 0.6931, 0.4211, 0.6931, 0.4211, 0.692, 0.1137, 0.8289, 0.1137, 0.8278, 0.1217, 0.8278, 0.1217, 0.8289, 0.1046, 0.8289, 0.1046, 0.8278, 0.1137, 0.8278, 0.1137, 0.8289, 0.09462, 0.8289, 0.09462, 0.8278, 0.1046, 0.8278, 0.1046, 0.8289, 0.08428, 0.8289, 0.08428, 0.8278, 0.09462, 0.8278, 0.09462, 0.8289, 0.354, 0.7689, 0.354, 0.7857, 0.2599, 0.7857, 0.2599, 0.7689, 0.354, 0.7522, 0.354, 0.7689, 0.2599, 0.7689, 0.2599, 0.7522, 0.354, 0.7354, 0.354, 0.7522, 0.2599, 0.7522, 0.2599, 0.7354, 0.354, 0.7186, 0.354, 0.7354, 0.2599, 0.7354, 0.2599, 0.7186, 0.354, 0.7018, 0.354, 0.7186, 0.2599, 0.7186, 0.2599, 0.7018, 0.354, 0.685, 0.354, 0.7018, 0.2599, 0.7018, 0.2599, 0.685, 0.354, 0.6682, 0.354, 0.685, 0.2599, 0.685, 0.2599, 0.6682, 0.354, 0.6515, 0.354, 0.6682, 0.2599, 0.6682, 0.2599, 0.6515, 0.354, 0.6347, 0.354, 0.6515, 0.2599, 0.6515, 0.2599, 0.6347, 0.2599, 0.8463, 0.2599, 0.8295, 0.354, 0.8295, 0.354, 0.8463, 0.2599, 0.8631, 0.2599, 0.8463, 0.354, 0.8463, 0.354, 0.8631, 0.2599, 0.8798, 0.2599, 0.8631, 0.354, 0.8631, 0.354, 0.8798, 0.2599, 0.8966, 0.2599, 0.8798, 0.354, 0.8798, 0.354, 0.8966, 0.2599, 0.9134, 0.2599, 0.8966, 0.354, 0.8966, 0.354, 0.9134, 0.2599, 0.9302, 0.2599, 0.9134, 0.354, 0.9134, 0.354, 0.9302, 0.2599, 0.947, 0.2599, 0.9302, 0.354, 0.9302, 0.354, 0.947, 0.2599, 0.9637, 0.2599, 0.947, 0.354, 0.947, 0.354, 0.9637, 0.2599, 0.9805, 0.2599, 0.9637, 0.354, 0.9637, 0.354, 0.9805, 0.2599, 0.8295, 0.2599, 0.8127, 0.354, 0.8127, 0.354, 0.8295, 0.2599, 0.8127, 0.2599, 0.8025, 0.354, 0.8025, 0.354, 0.8127, 0.07394, 0.8289, 0.08428, 0.8289, 0.08428, 0.9222, 0.07394, 0.9222, 0.064, 0.8289, 0.07394, 0.8289, 0.07394, 0.9222, 0.064, 0.9222, 0.05484, 0.8289, 0.064, 0.8289, 0.064, 0.9222, 0.05484, 0.9222, 0.04681, 0.8289, 0.05484, 0.8289, 0.05484, 0.9222, 0.04681, 0.9222, 0.1291, 0.9222, 0.1217, 0.9222, 0.1217, 0.8289, 0.1291, 0.8289, 0.1377, 0.9222, 0.1291, 0.9222, 0.1291, 0.8289, 0.1377, 0.8289, 0.1473, 0.9222, 0.1377, 0.9222, 0.1377, 0.8289, 0.1473, 0.8289, 0.1575, 0.9222, 0.1473, 0.9222, 0.1473, 0.8289, 0.1575, 0.8289, 0.1679, 0.9222, 0.1575, 0.9222, 0.1575, 0.8289, 0.1679, 0.8289, 0.1781, 0.9222, 0.1679, 0.9222, 0.1679, 0.8289, 0.1781, 0.8289, 0.1877, 0.9222, 0.1781, 0.9222, 0.1781, 0.8289, 0.1877, 0.8289, 0.1963, 0.9222, 0.1877, 0.9222, 0.1877, 0.8289, 0.1963, 0.8289, 0.2599, 0.6055, 0.2599, 0.5976, 0.354, 0.5976, 0.354, 0.6055, 0.2599, 0.6146, 0.2599, 0.6055, 0.354, 0.6055, 0.354, 0.6146, 0.2599, 0.6245, 0.2599, 0.6146, 0.354, 0.6146, 0.354, 0.6245, 0.2599, 0.6347, 0.2599, 0.6245, 0.354, 0.6245, 0.354, 0.6347, 0.354, 0.7857, 0.354, 0.8025, 0.2599, 0.8025, 0.2599, 0.7857, 0.246, 0.8289, 0.2559, 0.8289, 0.2559, 0.9222, 0.246, 0.9222, 0.2368, 0.8289, 0.246, 0.8289, 0.246, 0.9222, 0.2368, 0.9222, 0.2288, 0.8289, 0.2368, 0.8289, 0.2368, 0.9222, 0.2288, 0.9222, 0.3625, 0.692, 0.3552, 0.692, 0.3552, 0.5987, 0.3625, 0.5987, 0.3712, 0.692, 0.3625, 0.692, 0.3625, 0.5987, 0.3712, 0.5987, 0.3808, 0.692, 0.3712, 0.692, 0.3712, 0.5987, 0.3808, 0.5987, 0.3909, 0.692, 0.3808, 0.692, 0.3808, 0.5987, 0.3909, 0.5987, 0.4013, 0.692, 0.3909, 0.692, 0.3909, 0.5987, 0.4013, 0.5987, 0.4115, 0.692, 0.4013, 0.692, 0.4013, 0.5987, 0.4115, 0.5987, 0.4211, 0.692, 0.4115, 0.692, 0.4115, 0.5987, 0.4211, 0.5987, 0.4297, 0.692, 0.4211, 0.692, 0.4211, 0.5987, 0.4297, 0.5987, 0.1137, 0.8289, 0.1217, 0.8289, 0.1217, 0.9222, 0.1137, 0.9222, 0.1046, 0.8289, 0.1137, 0.8289, 0.1137, 0.9222, 0.1046, 0.9222, 0.09462, 0.8289, 0.1046, 0.8289, 0.1046, 0.9222, 0.09462, 0.9222, 0.08428, 0.8289, 0.09462, 0.8289, 0.09462, 0.9222, 0.08428, 0.9222, 0.07394, 0.8289, 0.07394, 0.8278, 0.08428, 0.8278, 0.08428, 0.8289, 0.82, 0.2798, 0.8323, 0.2798, 0.8323, 0.2917, 0.82, 0.2917, 0.7979, 0.2798, 0.8084, 0.2798, 0.8084, 0.2917, 0.7979, 0.2917, 0.7891, 0.2798, 0.7979, 0.2798, 0.7979, 0.2917, 0.7891, 0.2917, 0.8896, 0.07391, 0.8791, 0.07391, 0.8791, 0.06203, 0.8896, 0.06203, 0.9012, 0.07391, 0.8896, 0.07391, 0.8896, 0.06203, 0.9012, 0.06203, 0.9135, 0.07391, 0.9012, 0.07391, 0.9012, 0.06203, 0.9135, 0.06203, 0.926, 0.07391, 0.9135, 0.07391, 0.9135, 0.06203, 0.926, 0.06203, 0.9383, 0.07391, 0.926, 0.07391, 0.926, 0.06203, 0.9383, 0.06203, 0.9499, 0.07391, 0.9383, 0.07391, 0.9383, 0.06203, 0.9499, 0.06203, 0.9603, 0.07391, 0.9499, 0.07391, 0.9499, 0.06203, 0.9603, 0.06203, 0.9692, 0.07391, 0.9603, 0.07391, 0.9603, 0.06203, 0.9692, 0.06203, 0.7786, 0.2798, 0.7891, 0.2798, 0.7891, 0.2917, 0.7786, 0.2917, 0.767, 0.2798, 0.7786, 0.2798, 0.7786, 0.2917, 0.767, 0.2917, 0.7547, 0.2798, 0.767, 0.2798, 0.767, 0.2917, 0.7547, 0.2917, 0.7422, 0.2798, 0.7547, 0.2798, 0.7547, 0.2917, 0.7422, 0.2917, 0.7299, 0.2798, 0.7422, 0.2798, 0.7422, 0.2917, 0.7299, 0.2917, 0.7183, 0.2798, 0.7299, 0.2798, 0.7299, 0.2917, 0.7183, 0.2917, 0.7079, 0.2798, 0.7183, 0.2798, 0.7183, 0.2917, 0.7079, 0.2917, 0.699, 0.2798, 0.7079, 0.2798, 0.7079, 0.2917, 0.699, 0.2917, 0.6886, 0.2798, 0.699, 0.2798, 0.699, 0.2917, 0.6886, 0.2917, 0.677, 0.2798, 0.6886, 0.2798, 0.6886, 0.2917, 0.677, 0.2917, 0.6647, 0.2798, 0.677, 0.2798, 0.677, 0.2917, 0.6647, 0.2917, 0.6521, 0.2798, 0.6647, 0.2798, 0.6647, 0.2917, 0.6521, 0.2917, 0.6398, 0.2798, 0.6521, 0.2798, 0.6521, 0.2917, 0.6398, 0.2917, 0.6282, 0.2798, 0.6398, 0.2798, 0.6398, 0.2917, 0.6282, 0.2917, 0.6178, 0.2798, 0.6282, 0.2798, 0.6282, 0.2917, 0.6178, 0.2917, 0.6089, 0.2798, 0.6178, 0.2798, 0.6178, 0.2917, 0.6089, 0.2917, 0.8687, 0.2798, 0.8791, 0.2798, 0.8791, 0.2917, 0.8687, 0.2917, 0.8571, 0.2798, 0.8687, 0.2798, 0.8687, 0.2917, 0.8571, 0.2917, 0.8448, 0.2798, 0.8571, 0.2798, 0.8571, 0.2917, 0.8448, 0.2917, 0.8084, 0.2798, 0.82, 0.2798, 0.82, 0.2917, 0.8084, 0.2917, 0.7074, 0.2856, 0.6897, 0.2856, 0.6897, 0.1658, 0.7074, 0.1658, 0.6897, 0.2856, 0.6737, 0.2856, 0.6737, 0.1658, 0.6897, 0.1658, 0.6737, 0.2856, 0.6602, 0.2856, 0.6602, 0.1658, 0.6737, 0.1658, 0.798, 0.1658, 0.8139, 0.1658, 0.8139, 0.2856, 0.798, 0.2856, 0.8139, 0.1658, 0.8317, 0.1658, 0.8317, 0.2856, 0.8139, 0.2856, 0.8317, 0.1658, 0.8505, 0.1658, 0.8505, 0.2856, 0.8317, 0.2856, 0.8505, 0.1658, 0.8697, 0.1658, 0.8697, 0.2856, 0.8505, 0.2856, 0.8697, 0.1658, 0.8885, 0.1658, 0.8885, 0.2856, 0.8697, 0.2856, 0.8885, 0.1658, 0.9063, 0.1658, 0.9063, 0.2856, 0.8885, 0.2856, 0.9063, 0.1658, 0.9222, 0.1658, 0.9222, 0.2856, 0.9063, 0.2856, 0.9222, 0.1658, 0.9358, 0.1658, 0.9358, 0.2856, 0.9222, 0.2856, 0.6602, 0.2856, 0.6442, 0.2856, 0.6442, 0.1658, 0.6602, 0.1658, 0.6442, 0.2856, 0.6265, 0.2856, 0.6265, 0.1658, 0.6442, 0.1658, 0.6265, 0.2856, 0.6076, 0.2856, 0.6076, 0.1658, 0.6265, 0.1658, 0.6076, 0.2856, 0.5884, 0.2856, 0.5884, 0.1658, 0.6076, 0.1658, 0.5884, 0.2856, 0.5696, 0.2856, 0.5696, 0.1658, 0.5884, 0.1658, 0.5696, 0.2856, 0.5519, 0.2856, 0.5519, 0.1658, 0.5696, 0.1658, 0.5519, 0.2856, 0.5359, 0.2856, 0.5359, 0.1658, 0.5519, 0.1658, 0.5359, 0.2856, 0.5223, 0.2856, 0.5223, 0.1658, 0.5359, 0.1658, 0.5223, 0.2856, 0.5064, 0.2856, 0.5064, 0.1658, 0.5223, 0.1658, 0.5064, 0.2856, 0.4886, 0.2856, 0.4886, 0.1658, 0.5064, 0.1658, 0.4886, 0.2856, 0.4698, 0.2856, 0.4698, 0.1658, 0.4886, 0.1658, 0.4698, 0.2856, 0.4506, 0.2856, 0.4506, 0.1658, 0.4698, 0.1658, 0.4506, 0.2856, 0.4318, 0.2856, 0.4318, 0.1658, 0.4506, 0.1658, 0.4318, 0.2856, 0.414, 0.2856, 0.414, 0.1658, 0.4318, 0.1658, 0.414, 0.2856, 0.3981, 0.2856, 0.3981, 0.1658, 0.414, 0.1658, 0.3981, 0.2856, 0.3845, 0.2856, 0.3845, 0.1658, 0.3981, 0.1658, 0.798, 0.2856, 0.782, 0.2856, 0.782, 0.1658, 0.798, 0.1658, 0.782, 0.2856, 0.7643, 0.2856, 0.7643, 0.1658, 0.782, 0.1658, 0.7643, 0.2856, 0.7455, 0.2856, 0.7455, 0.1658, 0.7643, 0.1658, 0.7455, 0.2856, 0.7263, 0.2856, 0.7263, 0.1658, 0.7455, 0.1658, 0.7263, 0.2856, 0.7074, 0.2856, 0.7074, 0.1658, 0.7263, 0.1658, 0.82, 0.06203, 0.8323, 0.06203, 0.8323, 0.07391, 0.82, 0.07391])
me_cylinder.materials.append(mat_roio)
me_cylinder.use_remesh_fix_poles = True
me_cylinder.use_remesh_preserve_attributes = False
me_cylinder.use_mirror_vertex_groups = False
me_cylinder.update()
arm_armature = bpy.data.armatures.new('Armature')  # bones are not reproduced

# ---- objects
ob_cylinder = bpy.data.objects.new('Cylinder', me_cylinder)
ob_armature = bpy.data.objects.new('Armature', arm_armature)

# ---- transforms, parenting, visibility, modifiers, constraints
ob_cylinder.parent = ob_armature
ob_cylinder.location = (0.0, 0.0, 0.0)
ob_cylinder.lineart.crease_threshold = 0.0
_vg = ob_cylinder.vertex_groups.new(name='Bone')
for _i, _w in zip([0, 1, 2, 3, 4, 5, 6, 7, 8, 9, 10, 11, 12, 13, 14, 15, 16, 17, 18, 19, 20, 21, 22, 23, 24, 25, 26, 27, 28, 29, 30, 31, 32, 33, 34, 35, 36, 37, 38, 39, 40, 41, 42, 43, 44, 45, 46, 47, 48, 49, 50, 51, 52, 53, 54, 55, 56, 57, 58, 59, 60, 61, 62, 63, 64, 65, 66, 67, 68, 69, 70, 71, 72, 73, 74, 75, 76, 77, 78, 79, 80, 81, 82, 83, 84, 85, 86, 87, 88, 89, 90, 91, 92, 93, 94, 95, 96, 97, 98, 99, 100, 101, 102, 103, 104, 105, 106, 107, 108, 109, 110, 111, 112, 113, 114, 115, 116, 117, 118, 119, 120, 121, 122, 123, 124, 125, 126, 127, 132, 133, 134, 135, 136, 137, 138, 139, 140, 141, 142, 143, 144, 145, 146, 147, 148, 149, 150, 151, 152, 153, 154, 155, 156, 157, 158, 159, 160, 161, 162, 163, 164, 165, 166, 167, 168, 169, 170, 171, 172, 173, 174, 175, 176, 177, 178, 179, 180, 181, 182, 183, 184, 185, 186, 187, 188, 189, 190, 191, 192, 193, 194, 195, 196, 197, 198, 199, 210, 211, 212, 213, 214, 215, 216, 217, 228, 229, 230, 231, 232, 233, 234, 235, 236, 237, 238, 239, 240, 241, 242, 243, 244, 245, 246, 247, 248, 249, 250, 251, 252, 253, 254, 255, 256, 257, 258, 259, 260, 261, 262, 263, 264, 265, 266, 267, 268, 269, 270, 271, 272, 273, 274, 275, 276, 277, 278, 279, 280, 281, 282, 283, 284, 285, 286, 287, 288, 289, 290, 291, 292, 293, 294, 295, 300, 301, 302, 303, 304, 305, 306, 307, 318, 319, 320, 321, 322, 323, 324, 325, 336, 337, 338, 339, 340, 341, 342, 343, 344, 345, 346, 347, 348, 349, 350, 351, 352, 353, 354, 355, 356, 357, 358, 359, 360, 361, 362, 363, 364, 365, 366, 367, 368, 369, 370, 371, 372, 373, 374, 375, 376, 377, 378, 379, 380, 381, 382, 383, 384, 385, 386, 387, 388, 389, 390, 391, 392, 393, 394, 395, 396, 397, 398, 399], [0.9597, 0.9597, 0.9572, 0.9572, 0.9537, 0.9537, 0.9491, 0.949, 0.9434, 0.9432, 0.9363, 0.9361, 0.928, 0.9277, 0.9182, 0.9179, 0.9071, 0.9067, 0.8945, 0.8941, 0.8805, 0.8801, 0.8669, 0.8665, 0.8541, 0.8537, 0.8429, 0.8426, 0.8339, 0.8339, 0.8469, 0.847, 0.8601, 0.8605, 0.8736, 0.8742, 0.8867, 0.8874, 0.899, 0.8998, 0.9103, 0.911, 0.9204, 0.921, 0.9293, 0.9299, 0.9371, 0.9376, 0.9437, 0.9442, 0.9493, 0.9496, 0.9538, 0.9541, 0.9572, 0.9574, 0.9597, 0.9598, 0.9611, 0.9612, 0.9616, 0.9617, 0.9611, 0.9612, 0.979, 0.977, 0.9769, 0.979, 0.9739, 0.9738, 0.9694, 0.9692, 0.9631, 0.9629, 0.9546, 0.9543, 0.9431, 0.9426, 0.9274, 0.9268, 0.9061, 0.9051, 0.8768, 0.8755, 0.8365, 0.8344, 0.78, 0.7766, 0.6994, 0.694, 0.6115, 0.6035, 0.5126, 0.5014, 0.3982, 0.3828, 0.5139, 0.5319, 0.6666, 0.6775, 0.7665, 0.7729, 0.8326, 0.8364, 0.8772, 0.8796, 0.9081, 0.9095, 0.9298, 0.9308, 0.9454, 0.9461, 0.9567, 0.9572, 0.9649, 0.9653, 0.9708, 0.9711, 0.975, 0.9752, 0.9778, 0.9779, 0.9795, 0.9796, 0.9802, 0.9803, 0.9801, 0.9801, 0.9648, 0.9625, 0.9591, 0.9545, 0.9487, 0.9415, 0.9326, 0.9218, 0.9089, 0.8938, 0.8764, 0.8571, 0.8369, 0.8184, 0.8052, 0.804, 0.8217, 0.8462, 0.8697, 0.89, 0.9067, 0.9204, 0.9316, 0.9408, 0.9482, 0.9541, 0.9588, 0.9623, 0.9647, 0.9661, 0.9666, 0.9662, 0.9625, 0.9648, 0.9592, 0.9547, 0.9489, 0.9417, 0.9329, 0.9222, 0.9095, 0.8945, 0.8772, 0.8581, 0.8382, 0.8198, 0.8065, 0.8047, 0.8205, 0.8445, 0.8682, 0.8887, 0.9057, 0.9196, 0.9309, 0.9402, 0.9477, 0.9538, 0.9585, 0.962, 0.9645, 0.966, 0.9665, 0.9662, 0.3106, 0.1757, 0.09254, 0.045, 0.03829, 0.08634, 0.164, 0.3012, 0.2207, 0.1159, 0.05584, 0.005246, 0.01112, 0.05532, 0.1118, 0.2086, 0.979, 0.979, 0.977, 0.9769, 0.9739, 0.9738, 0.9694, 0.9692, 0.9631, 0.9629, 0.9546, 0.9543, 0.9431, 0.9426, 0.9274, 0.9268, 0.9061, 0.9051, 0.8768, 0.8755, 0.8364, 0.8344, 0.7799, 0.7767, 0.6993, 0.694, 0.6114, 0.6036, 0.5125, 0.5015, 0.398, 0.383, 0.5317, 0.5141, 0.6668, 0.6774, 0.7665, 0.7728, 0.8326, 0.8364, 0.8773, 0.8795, 0.9081, 0.9095, 0.9299, 0.9308, 0.9454, 0.9461, 0.9567, 0.9572, 0.9649, 0.9653, 0.9708, 0.9711, 0.975, 0.9752, 0.9778, 0.9779, 0.9795, 0.9796, 0.9802, 0.9803, 0.9801, 0.9801, 0.2206, 0.2088, 0.1158, 0.1118, 0.05584, 0.05532, 0.005317, 0.01105, 0.3013, 0.3105, 0.1641, 0.1756, 0.08642, 0.09247, 0.03837, 0.04492, 0.9597, 0.9597, 0.9611, 0.9612, 0.9616, 0.9617, 0.9611, 0.9612, 0.9597, 0.9598, 0.9572, 0.9574, 0.9538, 0.954, 0.9493, 0.9496, 0.9438, 0.9441, 0.9371, 0.9376, 0.9293, 0.9299, 0.9204, 0.921, 0.9103, 0.911, 0.899, 0.8997, 0.8867, 0.8874, 0.8736, 0.8741, 0.8601, 0.8605, 0.8469, 0.847, 0.8339, 0.8339, 0.8429, 0.8426, 0.8541, 0.8538, 0.8669, 0.8665, 0.8805, 0.8801, 0.8945, 0.8941, 0.907, 0.9067, 0.9182, 0.9179, 0.928, 0.9277, 0.9363, 0.9361, 0.9434, 0.9432, 0.9491, 0.949, 0.9537, 0.9537, 0.9572, 0.9572]): _vg.add([_i], _w, 'REPLACE')
_vg = ob_cylinder.vertex_groups.new(name='Bone.001')
for _i, _w in zip([0, 1, 2, 3, 4, 5, 6, 7, 8, 9, 10, 11, 12, 13, 14, 15, 16, 17, 18, 19, 20, 21, 22, 23, 24, 25, 26, 27, 28, 29, 30, 31, 32, 33, 34, 35, 36, 37, 38, 39, 40, 41, 42, 43, 44, 45, 46, 47, 48, 49, 50, 51, 52, 53, 54, 55, 56, 57, 58, 59, 60, 61, 62, 63, 72, 73, 74, 75, 76, 77, 78, 79, 80, 81, 82, 83, 84, 85, 86, 87, 88, 89, 90, 91, 92, 93, 94, 95, 96, 97, 98, 99, 100, 101, 102, 103, 104, 105, 106, 107, 108, 109, 110, 111, 112, 113, 114, 115, 132, 133, 134, 135, 136, 137, 138, 139, 140, 141, 142, 143, 144, 145, 146, 147, 148, 149, 150, 151, 152, 153, 154, 155, 156, 157, 158, 159, 160, 161, 163, 164, 165, 166, 167, 168, 169, 170, 171, 172, 173, 174, 175, 176, 177, 178, 179, 180, 181, 182, 183, 184, 185, 186, 187, 188, 189, 190, 191, 192, 193, 195, 196, 197, 198, 199, 200, 209, 210, 211, 212, 213, 214, 215, 216, 217, 218, 227, 228, 229, 230, 231, 240, 241, 242, 243, 244, 245, 246, 247, 248, 249, 250, 251, 252, 253, 254, 255, 256, 257, 258, 259, 260, 261, 262, 263, 264, 265, 266, 267, 268, 269, 270, 271, 272, 273, 274, 275, 276, 277, 278, 279, 280, 281, 282, 283, 300, 301, 302, 303, 304, 305, 306, 307, 308, 309, 318, 319, 320, 321, 322, 323, 324, 325, 326, 327, 336, 337, 338, 339, 340, 341, 342, 343, 344, 345, 346, 347, 348, 349, 350, 351, 352, 353, 354, 355, 356, 357, 358, 359, 360, 361, 362, 363, 364, 365, 366, 367, 368, 369, 370, 371, 372, 373, 374, 375, 376, 377, 378, 379, 380, 381, 382, 383, 384, 385, 386, 387, 388, 389, 390, 391, 392, 393, 394, 395, 396, 397, 398, 399], [0.009477, 0.009929, 0.01291, 0.01355, 0.01791, 0.01874, 0.02457, 0.02562, 0.03299, 0.03429, 0.04331, 0.04488, 0.05283, 0.05377, 0.06009, 0.06119, 0.06849, 0.06976, 0.07806, 0.07951, 0.08887, 0.09046, 0.09973, 0.1014, 0.1104, 0.1121, 0.1206, 0.1221, 0.1299, 0.1311, 0.1182, 0.119, 0.1072, 0.1075, 0.09657, 0.09643, 0.08636, 0.08594, 0.07687, 0.0763, 0.06822, 0.06761, 0.06048, 0.05988, 0.05364, 0.05309, 0.04534, 0.04438, 0.0351, 0.03431, 0.02654, 0.0259, 0.0196, 0.01912, 0.01423, 0.01391, 0.01038, 0.0102, 0.007992, 0.007968, 0.007047, 0.007174, 0.007536, 0.00782, 0.001067, 0.002298, 0.0122, 0.01393, 0.02723, 0.02968, 0.04751, 0.0505, 0.06249, 0.06497, 0.08117, 0.08475, 0.1068, 0.112, 0.1425, 0.1503, 0.1931, 0.205, 0.2476, 0.2645, 0.3082, 0.3314, 0.3774, 0.4089, 0.3702, 0.3447, 0.2536, 0.2378, 0.1775, 0.1677, 0.1272, 0.1211, 0.09317, 0.08928, 0.06969, 0.06717, 0.05315, 0.05148, 0.0326, 0.03033, 0.01541, 0.01385, 0.002896, 0.001829, 0.002157, 0.005509, 0.01041, 0.01699, 0.02545, 0.03602, 0.049, 0.05736, 0.06675, 0.07779, 0.09047, 0.1045, 0.1192, 0.1327, 0.1424, 0.1433, 0.1322, 0.1149, 0.09774, 0.08275, 0.07023, 0.05995, 0.05152, 0.03926, 0.02803, 0.01901, 0.01194, 0.006612, 0.00287, 0.0006011, 0.0002507, 0.004924, 0.001748, 0.009621, 0.01597, 0.02416, 0.0344, 0.04699, 0.05611, 0.0652, 0.07588, 0.08813, 0.1016, 0.1158, 0.1289, 0.1387, 0.1406, 0.1329, 0.1166, 0.09948, 0.08428, 0.0715, 0.06097, 0.05233, 0.04053, 0.02901, 0.01975, 0.01248, 0.006976, 0.003073, 0.0006523, 2.746e-06, 0.3895, 0.2631, 0.1553, 0.08721, 0.04447, 0.03455, 0.07668, 0.1491, 0.2819, 0.4175, 0.3565, 0.2067, 0.1078, 0.05725, 0.009262, 0.008848, 0.05336, 0.09588, 0.193, 0.3675, 0.001082, 0.002284, 0.01222, 0.01391, 0.02726, 0.02965, 0.04755, 0.05046, 0.06252, 0.06494, 0.08121, 0.0847, 0.1069, 0.112, 0.1426, 0.1502, 0.1932, 0.2049, 0.2478, 0.2643, 0.3085, 0.3311, 0.3778, 0.4085, 0.345, 0.3699, 0.2534, 0.238, 0.1774, 0.1679, 0.1271, 0.1211, 0.09312, 0.08933, 0.06966, 0.0672, 0.05313, 0.0515, 0.03257, 0.03036, 0.01539, 0.01387, 0.002884, 0.001841, 0.3566, 0.3674, 0.2065, 0.1932, 0.1077, 0.09603, 0.05721, 0.05341, 0.009257, 0.008853, 0.4171, 0.3898, 0.2816, 0.2633, 0.1492, 0.1552, 0.07681, 0.08709, 0.03467, 0.04435, 0.009905, 0.009501, 0.007551, 0.007806, 0.007053, 0.007167, 0.007991, 0.007969, 0.01037, 0.01021, 0.01422, 0.01393, 0.01958, 0.01915, 0.02651, 0.02594, 0.03506, 0.03435, 0.04529, 0.04443, 0.05361, 0.05311, 0.06045, 0.05991, 0.06819, 0.06764, 0.07684, 0.07633, 0.08634, 0.08596, 0.09657, 0.09644, 0.1073, 0.1075, 0.1182, 0.119, 0.13, 0.131, 0.1206, 0.122, 0.1105, 0.112, 0.09982, 0.1013, 0.08895, 0.09038, 0.07814, 0.07943, 0.06855, 0.06969, 0.06014, 0.06113, 0.05288, 0.05372, 0.04339, 0.0448, 0.03306, 0.03422, 0.02462, 0.02556, 0.01796, 0.0187, 0.01295, 0.01351]): _vg.add([_i], _w, 'REPLACE')
_vg = ob_cylinder.vertex_groups.new(name='Bone.002')
for _i, _w in zip([82, 83, 84, 85, 86, 87, 88, 89, 90, 91, 92, 93, 94, 95, 96, 97, 98, 99, 100, 101, 102, 103, 143, 144, 145, 146, 147, 148, 149, 175, 176, 177, 178, 179, 180, 181, 196, 197, 198, 199, 200, 201, 202, 203, 206, 207, 208, 209, 210, 211, 212, 213, 214, 215, 216, 217, 218, 219, 220, 225, 226, 227, 228, 229, 230, 231, 250, 251, 252, 253, 254, 255, 256, 257, 258, 259, 260, 261, 262, 263, 264, 265, 266, 267, 268, 269, 270, 271, 300, 301, 302, 303, 304, 305, 306, 307, 308, 309, 310, 311, 312, 313, 318, 319, 320, 321, 322, 323, 324, 325, 326, 327, 328, 329, 330, 331, 332, 333], [0.004023, 0.001718, 0.02292, 0.01964, 0.0496, 0.04497, 0.06896, 0.06568, 0.09028, 0.08581, 0.1147, 0.1087, 0.1435, 0.1356, 0.08412, 0.08048, 0.05762, 0.05535, 0.03058, 0.02776, 0.007634, 0.005856, 9.481e-06, 0.007187, 0.0137, 0.0183, 0.01875, 0.01006, 0.0007627, 0.002258, 0.009832, 0.01672, 0.02161, 0.02211, 0.01281, 0.002956, 0.1978, 0.3536, 0.3717, 0.2533, 0.1562, 0.09066, 0.05067, 0.005884, 0.001203, 0.04004, 0.08074, 0.1456, 0.2628, 0.4118, 0.3632, 0.1831, 0.2571, 0.3797, 0.3389, 0.2013, 0.1136, 0.06193, 0.01637, 0.01361, 0.05654, 0.1017, 0.1837, 0.3375, 0.4174, 0.2754, 0.003995, 0.001745, 0.02288, 0.01968, 0.04955, 0.04503, 0.06892, 0.06572, 0.09022, 0.08586, 0.1146, 0.1088, 0.1434, 0.1357, 0.08053, 0.08408, 0.05759, 0.05538, 0.03054, 0.0278, 0.007613, 0.005878, 0.2573, 0.2752, 0.3802, 0.4169, 0.3389, 0.3375, 0.201, 0.1839, 0.1134, 0.1019, 0.06186, 0.0566, 0.01634, 0.01364, 0.1832, 0.1976, 0.3631, 0.3537, 0.4113, 0.3722, 0.2627, 0.2534, 0.1457, 0.1561, 0.08086, 0.09054, 0.04017, 0.05054, 0.001259, 0.005828]): _vg.add([_i], _w, 'REPLACE')
_vg = ob_cylinder.vertex_groups.new(name='Bone.003')
for _i, _w in zip([88, 89, 90, 91, 92, 93, 94, 95, 96, 97, 128, 129, 130, 131, 196, 197, 198, 199, 200, 201, 202, 203, 204, 205, 206, 207, 208, 209, 210, 211, 212, 213, 214, 215, 216, 217, 218, 219, 220, 221, 222, 223, 224, 225, 226, 227, 228, 229, 230, 231, 256, 257, 258, 259, 260, 261, 262, 263, 264, 265, 296, 297, 298, 299, 300, 301, 302, 303, 304, 305, 306, 307, 308, 309, 310, 311, 312, 313, 314, 315, 316, 317, 318, 319, 320, 321, 322, 323, 324, 325, 326, 327, 328, 329, 330, 331, 332, 333, 334, 335], [0.01193, 0.00513, 0.03131, 0.02189, 0.05184, 0.0409, 0.0651, 0.05651, 0.005002, 0.01673, 0.03567, 0.02314, 0.04813, 0.04314, 0.08342, 0.1664, 0.2984, 0.4435, 0.4545, 0.3129, 0.1957, 0.1174, 0.0717, 0.06401, 0.1047, 0.1833, 0.3276, 0.4912, 0.4622, 0.2727, 0.1479, 0.07623, 0.1309, 0.2295, 0.3689, 0.4679, 0.419, 0.2513, 0.1449, 0.08366, 0.05171, 0.05108, 0.07662, 0.1299, 0.2302, 0.4219, 0.5012, 0.3969, 0.215, 0.115, 0.01184, 0.005211, 0.0312, 0.022, 0.05171, 0.04103, 0.06499, 0.05661, 0.01659, 0.005143, 0.03552, 0.02329, 0.0432, 0.04807, 0.1307, 0.1152, 0.2293, 0.2152, 0.3693, 0.3965, 0.4683, 0.5008, 0.4191, 0.4219, 0.251, 0.2304, 0.1447, 0.1301, 0.08358, 0.0767, 0.05109, 0.05171, 0.07631, 0.08334, 0.1481, 0.1662, 0.273, 0.2981, 0.462, 0.4437, 0.4908, 0.4549, 0.3274, 0.3131, 0.1835, 0.1956, 0.1049, 0.1172, 0.07161, 0.0641]): _vg.add([_i], _w, 'REPLACE')
_vg = ob_cylinder.vertex_groups.new(name='Bone.004')
for _i, _w in zip([128, 129, 130, 131, 197, 198, 199, 200, 201, 202, 203, 204, 205, 206, 207, 208, 209, 210, 211, 212, 214, 215, 216, 217, 218, 219, 220, 221, 222, 223, 224, 225, 226, 227, 228, 229, 230, 296, 297, 298, 299, 300, 301, 302, 303, 304, 305, 306, 307, 308, 309, 310, 311, 312, 313, 314, 315, 316, 317, 320, 321, 322, 323, 324, 325, 326, 327, 328, 329, 330, 331, 332, 333, 334, 335], [0.1319, 0.1312, 0.1585, 0.1432, 0.01271, 0.06141, 0.1234, 0.2275, 0.3874, 0.4222, 0.3042, 0.2104, 0.1959, 0.3192, 0.4588, 0.3945, 0.2098, 0.1092, 0.05678, 0.01127, 0.002298, 0.05042, 0.09278, 0.1727, 0.2863, 0.4199, 0.3994, 0.2555, 0.1714, 0.1568, 0.2344, 0.4049, 0.4567, 0.3038, 0.1634, 0.08106, 0.03931, 0.1319, 0.1312, 0.1434, 0.1583, 0.00227, 2.749e-05, 0.05029, 0.03944, 0.09264, 0.0812, 0.1726, 0.1635, 0.2865, 0.3035, 0.4203, 0.4563, 0.3995, 0.4048, 0.2552, 0.2347, 0.157, 0.1712, 0.01129, 0.0127, 0.05684, 0.06136, 0.1093, 0.1233, 0.21, 0.2273, 0.3945, 0.3875, 0.4584, 0.4226, 0.3191, 0.3043, 0.2103, 0.1961]): _vg.add([_i], _w, 'REPLACE')
_vg = ob_cylinder.vertex_groups.new(name='Bone.005')
for _i, _w in zip([128, 129, 130, 131, 199, 200, 201, 202, 203, 204, 205, 206, 207, 208, 209, 210, 216, 217, 218, 219, 220, 221, 222, 223, 224, 225, 226, 227, 228, 229, 296, 297, 298, 299, 304, 305, 306, 307, 308, 309, 310, 311, 312, 313, 314, 315, 316, 317, 324, 325, 326, 327, 328, 329, 330, 331, 332, 333, 334, 335], [0.8106, 0.8234, 0.7792, 0.7943, 0.04016, 0.09068, 0.1723, 0.3128, 0.541, 0.6969, 0.7179, 0.5392, 0.2928, 0.1606, 0.08697, 0.0401, 0.02149, 0.0733, 0.138, 0.2454, 0.4118, 0.6374, 0.7633, 0.7745, 0.6622, 0.4194, 0.2312, 0.1265, 0.06771, 0.01676, 0.8107, 0.8232, 0.7941, 0.7794, 0.02143, 0.01681, 0.07324, 0.06777, 0.1379, 0.1266, 0.2453, 0.2314, 0.4119, 0.4193, 0.6377, 0.6619, 0.7744, 0.7635, 0.0401, 0.04016, 0.08701, 0.09063, 0.1608, 0.1721, 0.293, 0.3126, 0.5392, 0.541, 0.6972, 0.7176]): _vg.add([_i], _w, 'REPLACE')
_m = ob_cylinder.modifiers.new('Armature', 'ARMATURE')
_m.object = ob_armature
_m = ob_cylinder.modifiers.new('Subdivision', 'SUBSURF')
_m.uv_smooth = 'PRESERVE_CORNERS'
_m.show_only_control_edges = False
ob_armature.location = (0.0, 0.0, 0.0)
ob_armature.lineart.crease_threshold = 0.0

# ---- collection membership
col_collection.objects.link(ob_cylinder)
col_collection.objects.link(ob_armature)

# ---- scene / render settings (as saved in the file)
scene.frame_start = 1; scene.frame_end = 250; scene.frame_set(1)
scene.render.engine = 'BLENDER_EEVEE_NEXT'
scene.cycles.use_denoising = False
scene.cycles.samples = 128
scene.cycles.sampling_pattern = 'TABULATED_SOBOL'
scene.cycles.use_adaptive_sampling = False
scene.cycles.use_light_tree = False
scene.view_settings.view_transform = 'Filmic'
bpy.context.view_layer.update()

# ---- added for rendering (the .blend has no active camera and no usable light): camera, sun
cam_auto = bpy.data.cameras.new('AutoCamera')
cam_auto.lens = 50.0
cam_auto.sensor_width = 36.0
cam_auto.clip_end = 1000.0
ob_auto_camera = bpy.data.objects.new('AutoCamera', cam_auto)
scene.collection.objects.link(ob_auto_camera)
ob_auto_camera.location = (6.22077, -5.93553, 3.94545)
ob_auto_camera.rotation_euler = (1.09748, -7.21219e-08, 0.694738)
scene.camera = ob_auto_camera
light_auto_sun = bpy.data.lights.new('AutoSun', 'SUN')
light_auto_sun.energy = 3.0
light_auto_sun.angle = 0.0523599
ob_auto_sun = bpy.data.objects.new('AutoSun', light_auto_sun)
scene.collection.objects.link(ob_auto_sun)
ob_auto_sun.rotation_euler = (0.872665, 0.174533, 0.523599)
bpy.context.view_layer.update()
